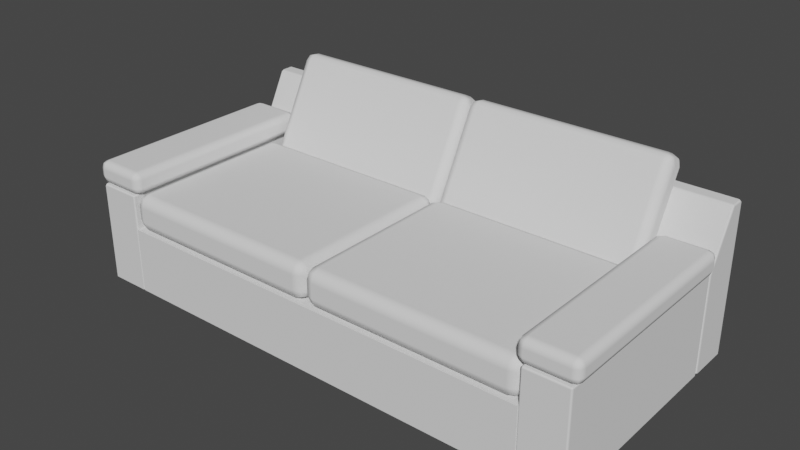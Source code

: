 # Source: Furniture_wide_final.blend  (saved by Blender 2.80.74; exported with 4.5.12 LTS)
import bpy
from mathutils import Matrix  # noqa: F401  (used for matrix-valued properties, if any)

bpy.ops.wm.read_factory_settings(use_empty=True)
scene = bpy.context.scene
scene.name = 'Scene'

# ---- collections
col_collection = bpy.data.collections.new('Collection'); scene.collection.children.link(col_collection)

# ---- world
world_world = bpy.data.worlds.new('World'); scene.world = world_world
world_world.use_nodes = True; world_world.node_tree.nodes.clear()
_N = world_world.node_tree.nodes; _L = world_world.node_tree.links
n0 = _N.new('ShaderNodeOutputWorld'); n0.name = 'World Output'; n0.location = (300, 300)
n1 = _N.new('ShaderNodeBackground'); n1.name = 'Background'; n1.location = (10, 300)
n1.inputs[0].default_value = (0.05088, 0.05088, 0.05088, 1.0)
_L.new(n1.outputs[0], n0.inputs[0])
n0.is_active_output = True
world_world.color = (0.05088, 0.05088, 0.05088)
world_world.use_sun_shadow = False
world_world.sun_shadow_jitter_overblur = 0.0

# ---- meshes
me_cube_004 = bpy.data.meshes.new('Cube.004')
me_cube_004.from_pydata([(-2.012, -0.9796, -0.3048), (-2.012, -0.9796, 0.3048), (-2.012, 0.9796, -0.3048), (-2.012, 0.9796, 0.3048), (2.012, -0.9796, -0.3048), (2.012, -0.9796, 0.3048), (2.012, 0.9796, -0.3048), (2.012, 0.9796, 0.3048), (-2.404, -0.9796, -0.3048), (-2.422, -0.962, -0.3048), (-2.404, -0.9796, 0.6168), (-2.404, -0.962, 0.6344), (-2.422, -0.962, 0.6168), (-2.422, 0.962, -0.3048), (-2.404, 0.9796, -0.3048), (-2.404, 0.962, 0.6344), (-2.404, 0.9796, 0.6168), (-2.422, 0.962, 0.6168), (-2.012, -0.962, -0.3048), (-2.03, -0.9796, -0.3048), (-2.03, -0.962, 0.6344), (-2.03, -0.9796, 0.6168), (-2.012, -0.962, 0.6168), (-2.03, 0.9796, -0.3048), (-2.012, 0.962, -0.3048), (-2.03, 0.962, 0.6344), (-2.012, 0.962, 0.6168), (-2.03, 0.9796, 0.6168), (2.422, -0.962, -0.3048), (2.404, -0.9796, -0.3048), (2.404, -0.9796, 0.6168), (2.422, -0.962, 0.6168), (2.404, -0.962, 0.6344), (2.404, 0.9796, -0.3048), (2.422, 0.962, -0.3048), (2.404, 0.962, 0.6344), (2.422, 0.962, 0.6168), (2.404, 0.9796, 0.6168), (2.03, -0.9796, -0.3048), (2.012, -0.962, -0.3048), (2.03, -0.962, 0.6344), (2.012, -0.962, 0.6168), (2.03, -0.9796, 0.6168), (2.012, 0.962, -0.3048), (2.03, 0.9796, -0.3048), (2.03, 0.962, 0.6344), (2.03, 0.9796, 0.6168), (2.012, 0.962, 0.6168), (-2.404, 0.9878, -0.3048), (-2.422, 1.007, -0.3048), (-2.404, 1.242, 1.082), (-2.404, 1.269, 1.098), (-2.422, 1.26, 1.08), (-2.422, 1.372, -0.3048), (-2.404, 1.39, -0.3048), (-2.422, 1.372, 1.08), (-2.404, 1.372, 1.098), (-2.404, 1.39, 1.08), (2.422, 1.007, -0.3048), (2.404, 0.9878, -0.3048), (2.422, 1.26, 1.08), (2.404, 1.269, 1.098), (2.404, 1.242, 1.082), (2.404, 1.39, -0.3048), (2.422, 1.372, -0.3048), (2.404, 1.39, 1.08), (2.404, 1.372, 1.098), (2.422, 1.372, 1.08), (-2.422, 1.007, 0.5987), (-2.404, 0.9878, 0.5987), (-2.422, 1.372, 0.5987), (-2.404, 1.39, 0.5987), (2.404, 1.39, 0.5987), (2.422, 1.372, 0.5987), (2.422, 1.007, 0.5987), (2.404, 0.9878, 0.5987), (-2.012, -0.8757, 0.4086), (-1.908, -0.8757, 0.3048), (-1.908, -0.9796, 0.4086), (-1.981, -0.8757, 0.3352), (-1.968, -0.9357, 0.3487), (-1.908, -0.9492, 0.3352), (-1.981, -0.9492, 0.4086), (-2.012, 0.5878, 0.4086), (-1.908, 0.6916, 0.4086), (-1.908, 0.5878, 0.3048), (-1.981, 0.6612, 0.4086), (-1.968, 0.6478, 0.3487), (-1.908, 0.6612, 0.3352), (-1.981, 0.5878, 0.3352), (-0.1058, 0.6916, 0.4086), (-0.001948, 0.5878, 0.4086), (-0.1058, 0.5878, 0.3048), (-0.03236, 0.6612, 0.4086), (-0.04583, 0.6478, 0.3487), (-0.03236, 0.5878, 0.3352), (-0.1058, 0.6612, 0.3352), (-0.1058, -0.9796, 0.4086), (-0.1058, -0.8757, 0.3048), (-0.001948, -0.8757, 0.4086), (-0.1058, -0.9492, 0.3352), (-0.04583, -0.9357, 0.3487), (-0.03236, -0.8757, 0.3352), (-0.03236, -0.9492, 0.4086), (-2.012, -0.8757, 0.5458), (-1.908, -0.9796, 0.5458), (-1.908, -0.8757, 0.6497), (-1.981, -0.9492, 0.5458), (-1.968, -0.9357, 0.6058), (-1.908, -0.9492, 0.6192), (-1.981, -0.8757, 0.6192), (-2.012, 0.5878, 0.5458), (-1.908, 0.5878, 0.6497), (-1.908, 0.6916, 0.5458), (-1.981, 0.5878, 0.6192), (-1.968, 0.6478, 0.6058), (-1.908, 0.6612, 0.6192), (-1.981, 0.6612, 0.5458), (-0.1058, -0.9796, 0.5458), (-0.001948, -0.8757, 0.5458), (-0.1058, -0.8757, 0.6497), (-0.03236, -0.9492, 0.5458), (-0.04583, -0.9357, 0.6058), (-0.03236, -0.8757, 0.6192), (-0.1058, -0.9492, 0.6192), (-0.1058, 0.6916, 0.5458), (-0.1058, 0.5878, 0.6497), (-0.001948, 0.5878, 0.5458), (-0.1058, 0.6612, 0.6192), (-0.04583, 0.6478, 0.6058), (-0.03236, 0.5878, 0.6192), (-0.03236, 0.6612, 0.5458), (2.012, -0.8757, 0.4086), (1.908, -0.9796, 0.4086), (1.908, -0.8757, 0.3048), (1.981, -0.9492, 0.4086), (1.968, -0.9357, 0.3487), (1.908, -0.9492, 0.3352), (1.981, -0.8757, 0.3352), (2.012, 0.5878, 0.4086), (1.908, 0.5878, 0.3048), (1.908, 0.6916, 0.4086), (1.981, 0.5878, 0.3352), (1.968, 0.6478, 0.3487), (1.908, 0.6612, 0.3352), (1.981, 0.6612, 0.4086), (0.1058, 0.6916, 0.4086), (0.1058, 0.5878, 0.3048), (0.001948, 0.5878, 0.4086), (0.1058, 0.6612, 0.3352), (0.04583, 0.6478, 0.3487), (0.03236, 0.5878, 0.3352), (0.03236, 0.6612, 0.4086), (0.1058, -0.9796, 0.4086), (0.001948, -0.8757, 0.4086), (0.1058, -0.8757, 0.3048), (0.03236, -0.9492, 0.4086), (0.04583, -0.9357, 0.3487), (0.03236, -0.8757, 0.3352), (0.1058, -0.9492, 0.3352), (2.012, -0.8757, 0.5458), (1.908, -0.8757, 0.6497), (1.908, -0.9796, 0.5458), (1.981, -0.8757, 0.6192), (1.968, -0.9357, 0.6058), (1.908, -0.9492, 0.6192), (1.981, -0.9492, 0.5458), (2.012, 0.5878, 0.5458), (1.908, 0.6916, 0.5458), (1.908, 0.5878, 0.6497), (1.981, 0.6612, 0.5458), (1.968, 0.6478, 0.6058), (1.908, 0.6612, 0.6192), (1.981, 0.5878, 0.6192), (0.1058, -0.9796, 0.5458), (0.1058, -0.8757, 0.6497), (0.001948, -0.8757, 0.5458), (0.1058, -0.9492, 0.6192), (0.04583, -0.9357, 0.6058), (0.03236, -0.8757, 0.6192), (0.03236, -0.9492, 0.5458), (0.1058, 0.6916, 0.5458), (0.001948, 0.5878, 0.5458), (0.1058, 0.5878, 0.6497), (0.03236, 0.6612, 0.5458), (0.04583, 0.6478, 0.6058), (0.03236, 0.5878, 0.6192), (0.1058, 0.6612, 0.6192), (-2.469, -0.9083, 0.7045), (-2.398, -0.9083, 0.6326), (-2.397, -0.9796, 0.704), (-2.448, -0.9083, 0.6539), (-2.439, -0.9494, 0.6631), (-2.398, -0.9587, 0.6535), (-2.448, -0.9587, 0.7043), (-2.469, 0.9071, 0.7045), (-2.397, 0.9784, 0.704), (-2.398, 0.9071, 0.6326), (-2.448, 0.9575, 0.7043), (-2.439, 0.9483, 0.6631), (-2.398, 0.9575, 0.6535), (-2.448, 0.9071, 0.6539), (-2.029, 0.9784, 0.7013), (-1.957, 0.9071, 0.7007), (-2.029, 0.9071, 0.6299), (-1.978, 0.9575, 0.7009), (-1.988, 0.9483, 0.6598), (-1.978, 0.9071, 0.6505), (-2.029, 0.9575, 0.6508), (-2.029, -0.9796, 0.7013), (-2.029, -0.9083, 0.6299), (-1.957, -0.9083, 0.7007), (-2.029, -0.9587, 0.6508), (-1.988, -0.9494, 0.6598), (-1.978, -0.9083, 0.6505), (-1.978, -0.9587, 0.7009), (-2.468, -0.9083, 0.7748), (-2.397, -0.9796, 0.7743), (-2.397, -0.9083, 0.8456), (-2.447, -0.9587, 0.7746), (-2.438, -0.9494, 0.8157), (-2.397, -0.9587, 0.8247), (-2.447, -0.9083, 0.8251), (-2.468, 0.9071, 0.7748), (-2.397, 0.9071, 0.8456), (-2.397, 0.9784, 0.7743), (-2.447, 0.9071, 0.8251), (-2.438, 0.9483, 0.8157), (-2.397, 0.9575, 0.8247), (-2.447, 0.9575, 0.7746), (-2.028, -0.9796, 0.7715), (-1.957, -0.9083, 0.771), (-2.028, -0.9083, 0.8429), (-1.978, -0.9587, 0.7712), (-1.987, -0.9494, 0.8124), (-1.977, -0.9083, 0.8216), (-2.028, -0.9587, 0.822), (-2.028, 0.9784, 0.7715), (-2.028, 0.9071, 0.8429), (-1.957, 0.9071, 0.771), (-2.028, 0.9575, 0.822), (-1.987, 0.9483, 0.8124), (-1.977, 0.9071, 0.8216), (-1.978, 0.9575, 0.7712), (2.469, -0.9083, 0.7045), (2.397, -0.9796, 0.704), (2.398, -0.9083, 0.6326), (2.448, -0.9587, 0.7043), (2.439, -0.9494, 0.6631), (2.398, -0.9587, 0.6535), (2.448, -0.9083, 0.6539), (2.469, 0.9071, 0.7045), (2.398, 0.9071, 0.6326), (2.397, 0.9784, 0.704), (2.448, 0.9071, 0.6539), (2.439, 0.9483, 0.6631), (2.398, 0.9575, 0.6535), (2.448, 0.9575, 0.7043), (2.029, 0.9784, 0.7013), (2.029, 0.9071, 0.6299), (1.957, 0.9071, 0.7007), (2.029, 0.9575, 0.6508), (1.988, 0.9483, 0.6598), (1.978, 0.9071, 0.6505), (1.978, 0.9575, 0.7009), (2.029, -0.9796, 0.7013), (1.957, -0.9083, 0.7007), (2.029, -0.9083, 0.6299), (1.978, -0.9587, 0.7009), (1.988, -0.9494, 0.6598), (1.978, -0.9083, 0.6505), (2.029, -0.9587, 0.6508), (2.468, -0.9083, 0.7748), (2.397, -0.9083, 0.8456), (2.397, -0.9796, 0.7743), (2.447, -0.9083, 0.8251), (2.438, -0.9494, 0.8157), (2.397, -0.9587, 0.8247), (2.447, -0.9587, 0.7746), (2.468, 0.9071, 0.7748), (2.397, 0.9784, 0.7743), (2.397, 0.9071, 0.8456), (2.447, 0.9575, 0.7746), (2.438, 0.9483, 0.8157), (2.397, 0.9575, 0.8247), (2.447, 0.9071, 0.8251), (2.028, -0.9796, 0.7715), (2.028, -0.9083, 0.8429), (1.957, -0.9083, 0.771), (2.028, -0.9587, 0.822), (1.987, -0.9494, 0.8124), (1.977, -0.9083, 0.8216), (1.978, -0.9587, 0.7712), (2.028, 0.9784, 0.7715), (1.957, 0.9071, 0.771), (2.028, 0.9071, 0.8429), (1.978, 0.9575, 0.7712), (1.987, 0.9483, 0.8124), (1.977, 0.9071, 0.8216), (2.028, 0.9575, 0.822), (-1.945, 0.8384, 0.5083), (-1.855, 0.9181, 0.4664), (-1.855, 0.7966, 0.4286), (-1.918, 0.8948, 0.4787), (-1.907, 0.8603, 0.4381), (-1.855, 0.8652, 0.4223), (-1.918, 0.8089, 0.4519), (-1.945, 1.242, 1.276), (-1.855, 1.283, 1.356), (-1.855, 1.321, 1.234), (-1.918, 1.271, 1.332), (-1.907, 1.312, 1.298), (-1.855, 1.327, 1.303), (-1.918, 1.298, 1.246), (-0.09367, 1.283, 1.356), (-0.003652, 1.242, 1.276), (-0.09367, 1.321, 1.234), (-0.03002, 1.271, 1.332), (-0.0417, 1.312, 1.298), (-0.03002, 1.298, 1.246), (-0.09367, 1.327, 1.303), (-0.09367, 0.7966, 0.4286), (-0.09367, 0.9181, 0.4664), (-0.003652, 0.8384, 0.5083), (-0.09367, 0.8652, 0.4223), (-0.0417, 0.8603, 0.4381), (-0.03002, 0.8948, 0.4787), (-0.03002, 0.8089, 0.4519), (-1.945, 0.7667, 0.5459), (-1.855, 0.7249, 0.4662), (-1.855, 0.687, 0.5878), (-1.918, 0.7371, 0.4896), (-1.907, 0.6966, 0.5241), (-1.855, 0.6808, 0.5192), (-1.918, 0.7104, 0.5755), (-1.945, 1.17, 1.314), (-1.855, 1.09, 1.356), (-1.855, 1.212, 1.393), (-1.918, 1.113, 1.343), (-1.907, 1.148, 1.384), (-1.855, 1.143, 1.4), (-1.918, 1.199, 1.37), (-0.09367, 0.7249, 0.4662), (-0.003652, 0.7667, 0.5459), (-0.09367, 0.687, 0.5878), (-0.03002, 0.7371, 0.4896), (-0.0417, 0.6966, 0.5241), (-0.03002, 0.7104, 0.5755), (-0.09367, 0.6808, 0.5192), (-0.09367, 1.212, 1.393), (-0.09367, 1.09, 1.356), (-0.003652, 1.17, 1.314), (-0.09367, 1.143, 1.4), (-0.0417, 1.148, 1.384), (-0.03002, 1.113, 1.343), (-0.03002, 1.199, 1.37), (1.945, 0.8384, 0.5083), (1.855, 0.7966, 0.4286), (1.855, 0.9181, 0.4664), (1.918, 0.8089, 0.4519), (1.907, 0.8603, 0.4381), (1.855, 0.8652, 0.4223), (1.918, 0.8948, 0.4787), (1.945, 1.242, 1.276), (1.855, 1.321, 1.234), (1.855, 1.283, 1.356), (1.918, 1.298, 1.246), (1.907, 1.312, 1.298), (1.855, 1.327, 1.303), (1.918, 1.271, 1.332), (0.09367, 1.283, 1.356), (0.09367, 1.321, 1.234), (0.003653, 1.242, 1.276), (0.09367, 1.327, 1.303), (0.0417, 1.312, 1.298), (0.03002, 1.298, 1.246), (0.03002, 1.271, 1.332), (0.09367, 0.7966, 0.4286), (0.003653, 0.8384, 0.5083), (0.09367, 0.9181, 0.4664), (0.03002, 0.8089, 0.4519), (0.0417, 0.8603, 0.4381), (0.03002, 0.8948, 0.4787), (0.09367, 0.8652, 0.4223), (1.945, 0.7667, 0.5459), (1.855, 0.687, 0.5878), (1.855, 0.7249, 0.4662), (1.918, 0.7104, 0.5755), (1.907, 0.6966, 0.5241), (1.855, 0.6808, 0.5192), (1.918, 0.7371, 0.4896), (1.945, 1.17, 1.314), (1.855, 1.212, 1.393), (1.855, 1.09, 1.356), (1.918, 1.199, 1.37), (1.907, 1.148, 1.384), (1.855, 1.143, 1.4), (1.918, 1.113, 1.343), (0.09367, 0.7249, 0.4662), (0.09367, 0.687, 0.5878), (0.003653, 0.7667, 0.5459), (0.09367, 0.6808, 0.5192), (0.0417, 0.6966, 0.5241), (0.03002, 0.7104, 0.5755), (0.03002, 0.7371, 0.4896), (0.09367, 1.212, 1.393), (0.003653, 1.17, 1.314), (0.09367, 1.09, 1.356), (0.03002, 1.199, 1.37), (0.0417, 1.148, 1.384), (0.03002, 1.113, 1.343), (0.09367, 1.143, 1.4)], [], [(0, 1, 3, 2), (2, 3, 7, 6), (6, 7, 5, 4), (4, 5, 1, 0), (2, 6, 4, 0), (7, 3, 1, 5), (19, 21, 10, 8), (24, 26, 22, 18), (33, 34, 28, 29, 38, 39, 43, 44), (25, 15, 11, 20), (9, 12, 17, 13), (14, 16, 27, 23), (38, 29, 30, 42), (43, 39, 41, 47), (45, 40, 32, 35), (28, 34, 36, 31), (33, 44, 46, 37), (10, 11, 12), (15, 16, 17), (20, 21, 22), (25, 26, 27), (30, 31, 32), (35, 36, 37), (40, 41, 42), (45, 46, 47), (8, 10, 12, 9), (11, 15, 17, 12), (16, 14, 13, 17), (15, 25, 27, 16), (26, 24, 23, 27), (25, 20, 22, 26), (21, 19, 18, 22), (20, 11, 10, 21), (28, 31, 30, 29), (31, 36, 35, 32), (36, 34, 33, 37), (37, 46, 45, 35), (46, 44, 43, 47), (47, 41, 40, 45), (41, 39, 38, 42), (42, 30, 32, 40), (13, 14, 23, 24, 18, 19, 8, 9), (66, 56, 51, 61), (64, 73, 74, 58), (68, 52, 55, 70), (59, 75, 69, 48), (54, 71, 72, 63), (75, 62, 50, 69), (73, 67, 60, 74), (71, 57, 65, 72), (53, 54, 63, 64, 58, 59, 48, 49), (50, 51, 52), (55, 56, 57), (60, 61, 62), (65, 66, 67), (69, 50, 52, 68), (51, 56, 55, 52), (71, 54, 53, 70), (56, 66, 65, 57), (73, 64, 63, 72), (66, 61, 60, 67), (75, 59, 58, 74), (61, 51, 50, 62), (48, 69, 68, 49), (57, 71, 70, 55), (67, 73, 72, 65), (62, 75, 74, 60), (49, 68, 70, 53), (78, 97, 118, 105), (139, 167, 160, 132), (99, 91, 127, 119), (92, 98, 77, 85), (126, 112, 106, 120), (90, 84, 113, 125), (133, 162, 174, 153), (154, 176, 182, 148), (147, 140, 134, 155), (183, 175, 161, 169), (146, 181, 168, 141), (76, 79, 80, 82), (77, 81, 80, 79), (78, 82, 80, 81), (83, 86, 87, 89), (84, 88, 87, 86), (85, 89, 87, 88), (90, 93, 94, 96), (91, 95, 94, 93), (92, 96, 94, 95), (97, 100, 101, 103), (98, 102, 101, 100), (99, 103, 101, 102), (104, 107, 108, 110), (105, 109, 108, 107), (106, 110, 108, 109), (111, 114, 115, 117), (112, 116, 115, 114), (113, 117, 115, 116), (118, 121, 122, 124), (119, 123, 122, 121), (120, 124, 122, 123), (125, 128, 129, 131), (126, 130, 129, 128), (127, 131, 129, 130), (132, 135, 136, 138), (133, 137, 136, 135), (134, 138, 136, 137), (139, 142, 143, 145), (140, 144, 143, 142), (141, 145, 143, 144), (146, 149, 150, 152), (147, 151, 150, 149), (148, 152, 150, 151), (153, 156, 157, 159), (154, 158, 157, 156), (155, 159, 157, 158), (160, 163, 164, 166), (161, 165, 164, 163), (162, 166, 164, 165), (167, 170, 171, 173), (168, 172, 171, 170), (169, 173, 171, 172), (174, 177, 178, 180), (175, 179, 178, 177), (176, 180, 178, 179), (181, 184, 185, 187), (182, 186, 185, 184), (183, 187, 185, 186), (76, 83, 89, 79), (79, 89, 85, 77), (97, 78, 81, 100), (100, 81, 77, 98), (84, 90, 96, 88), (88, 96, 92, 85), (91, 99, 102, 95), (95, 102, 98, 92), (106, 112, 114, 110), (110, 114, 111, 104), (120, 106, 109, 124), (124, 109, 105, 118), (112, 126, 128, 116), (116, 128, 125, 113), (126, 120, 123, 130), (130, 123, 119, 127), (83, 111, 117, 86), (86, 117, 113, 84), (127, 91, 93, 131), (131, 93, 90, 125), (78, 105, 107, 82), (82, 107, 104, 76), (118, 97, 103, 121), (121, 103, 99, 119), (134, 140, 142, 138), (138, 142, 139, 132), (155, 134, 137, 159), (159, 137, 133, 153), (140, 147, 149, 144), (144, 149, 146, 141), (147, 155, 158, 151), (151, 158, 154, 148), (160, 167, 173, 163), (163, 173, 169, 161), (174, 162, 165, 177), (177, 165, 161, 175), (168, 181, 187, 172), (172, 187, 183, 169), (182, 176, 179, 186), (186, 179, 175, 183), (141, 168, 170, 145), (145, 170, 167, 139), (181, 146, 152, 184), (184, 152, 148, 182), (132, 160, 166, 135), (135, 166, 162, 133), (176, 154, 156, 180), (180, 156, 153, 174), (83, 76, 104, 111), (190, 209, 230, 217), (251, 279, 272, 244), (211, 203, 239, 231), (204, 210, 189, 197), (238, 224, 218, 232), (202, 196, 225, 237), (245, 274, 286, 265), (266, 288, 294, 260), (259, 252, 246, 267), (295, 287, 273, 281), (258, 293, 280, 253), (188, 191, 192, 194), (189, 193, 192, 191), (190, 194, 192, 193), (195, 198, 199, 201), (196, 200, 199, 198), (197, 201, 199, 200), (202, 205, 206, 208), (203, 207, 206, 205), (204, 208, 206, 207), (209, 212, 213, 215), (210, 214, 213, 212), (211, 215, 213, 214), (216, 219, 220, 222), (217, 221, 220, 219), (218, 222, 220, 221), (223, 226, 227, 229), (224, 228, 227, 226), (225, 229, 227, 228), (230, 233, 234, 236), (231, 235, 234, 233), (232, 236, 234, 235), (237, 240, 241, 243), (238, 242, 241, 240), (239, 243, 241, 242), (244, 247, 248, 250), (245, 249, 248, 247), (246, 250, 248, 249), (251, 254, 255, 257), (252, 256, 255, 254), (253, 257, 255, 256), (258, 261, 262, 264), (259, 263, 262, 261), (260, 264, 262, 263), (265, 268, 269, 271), (266, 270, 269, 268), (267, 271, 269, 270), (272, 275, 276, 278), (273, 277, 276, 275), (274, 278, 276, 277), (279, 282, 283, 285), (280, 284, 283, 282), (281, 285, 283, 284), (286, 289, 290, 292), (287, 291, 290, 289), (288, 292, 290, 291), (293, 296, 297, 299), (294, 298, 297, 296), (295, 299, 297, 298), (188, 195, 201, 191), (191, 201, 197, 189), (209, 190, 193, 212), (212, 193, 189, 210), (196, 202, 208, 200), (200, 208, 204, 197), (203, 211, 214, 207), (207, 214, 210, 204), (218, 224, 226, 222), (222, 226, 223, 216), (232, 218, 221, 236), (236, 221, 217, 230), (224, 238, 240, 228), (228, 240, 237, 225), (238, 232, 235, 242), (242, 235, 231, 239), (195, 223, 229, 198), (198, 229, 225, 196), (239, 203, 205, 243), (243, 205, 202, 237), (190, 217, 219, 194), (194, 219, 216, 188), (230, 209, 215, 233), (233, 215, 211, 231), (246, 252, 254, 250), (250, 254, 251, 244), (267, 246, 249, 271), (271, 249, 245, 265), (252, 259, 261, 256), (256, 261, 258, 253), (259, 267, 270, 263), (263, 270, 266, 260), (272, 279, 285, 275), (275, 285, 281, 273), (286, 274, 277, 289), (289, 277, 273, 287), (280, 293, 299, 284), (284, 299, 295, 281), (294, 288, 291, 298), (298, 291, 287, 295), (253, 280, 282, 257), (257, 282, 279, 251), (293, 258, 264, 296), (296, 264, 260, 294), (244, 272, 278, 247), (247, 278, 274, 245), (288, 266, 268, 292), (292, 268, 265, 286), (195, 188, 216, 223), (302, 321, 342, 329), (363, 391, 384, 356), (323, 315, 351, 343), (316, 322, 301, 309), (350, 336, 330, 344), (314, 308, 337, 349), (357, 386, 398, 377), (378, 400, 406, 372), (371, 364, 358, 379), (407, 399, 385, 393), (370, 405, 392, 365), (300, 303, 304, 306), (301, 305, 304, 303), (302, 306, 304, 305), (307, 310, 311, 313), (308, 312, 311, 310), (309, 313, 311, 312), (314, 317, 318, 320), (315, 319, 318, 317), (316, 320, 318, 319), (321, 324, 325, 327), (322, 326, 325, 324), (323, 327, 325, 326), (328, 331, 332, 334), (329, 333, 332, 331), (330, 334, 332, 333), (335, 338, 339, 341), (336, 340, 339, 338), (337, 341, 339, 340), (342, 345, 346, 348), (343, 347, 346, 345), (344, 348, 346, 347), (349, 352, 353, 355), (350, 354, 353, 352), (351, 355, 353, 354), (356, 359, 360, 362), (357, 361, 360, 359), (358, 362, 360, 361), (363, 366, 367, 369), (364, 368, 367, 366), (365, 369, 367, 368), (370, 373, 374, 376), (371, 375, 374, 373), (372, 376, 374, 375), (377, 380, 381, 383), (378, 382, 381, 380), (379, 383, 381, 382), (384, 387, 388, 390), (385, 389, 388, 387), (386, 390, 388, 389), (391, 394, 395, 397), (392, 396, 395, 394), (393, 397, 395, 396), (398, 401, 402, 404), (399, 403, 402, 401), (400, 404, 402, 403), (405, 408, 409, 411), (406, 410, 409, 408), (407, 411, 409, 410), (300, 307, 313, 303), (303, 313, 309, 301), (321, 302, 305, 324), (324, 305, 301, 322), (308, 314, 320, 312), (312, 320, 316, 309), (315, 323, 326, 319), (319, 326, 322, 316), (330, 336, 338, 334), (334, 338, 335, 328), (344, 330, 333, 348), (348, 333, 329, 342), (336, 350, 352, 340), (340, 352, 349, 337), (350, 344, 347, 354), (354, 347, 343, 351), (307, 335, 341, 310), (310, 341, 337, 308), (351, 315, 317, 355), (355, 317, 314, 349), (302, 329, 331, 306), (306, 331, 328, 300), (342, 321, 327, 345), (345, 327, 323, 343), (358, 364, 366, 362), (362, 366, 363, 356), (379, 358, 361, 383), (383, 361, 357, 377), (364, 371, 373, 368), (368, 373, 370, 365), (371, 379, 382, 375), (375, 382, 378, 372), (384, 391, 397, 387), (387, 397, 393, 385), (398, 386, 389, 401), (401, 389, 385, 399), (392, 405, 411, 396), (396, 411, 407, 393), (406, 400, 403, 410), (410, 403, 399, 407), (365, 392, 394, 369), (369, 394, 391, 363), (405, 370, 376, 408), (408, 376, 372, 406), (356, 384, 390, 359), (359, 390, 386, 357), (400, 378, 380, 404), (404, 380, 377, 398), (307, 300, 328, 335)])
_uv = me_cube_004.uv_layers.new(name='UVMap')
_uv.uv.foreach_set('vector', [0.375, 0.0, 0.625, 0.0, 0.625, 0.25, 0.375, 0.25, 0.375, 0.25, 0.625, 0.25, 0.625, 0.5, 0.375, 0.5, 0.375, 0.5, 0.625, 0.5, 0.625, 0.75, 0.375, 0.75, 0.375, 0.75, 0.625, 0.75, 0.625, 1.0, 0.375, 1.0, 0.125, 0.5, 0.375, 0.5, 0.375, 0.75, 0.125, 0.75, 0.625, 0.5, 0.875, 0.5, 0.875, 0.75, 0.625, 0.75, 0.375, 0.7608, 0.6203, 0.7608, 0.6203, 0.9892, 0.375, 0.9892, 0.375, 0.5022, 0.6203, 0.5022, 0.6203, 0.7478, 0.375, 0.7478, 0.8642, 0.5, 0.875, 0.5022, 0.875, 0.7478, 0.8642, 0.75, 0.6358, 0.75, 0.625, 0.7478, 0.625, 0.5022, 0.6358, 0.5, 0.6358, 0.5022, 0.8642, 0.5022, 0.8642, 0.7478, 0.6358, 0.7478, 0.375, 0.002249, 0.6203, 0.002249, 0.6203, 0.2478, 0.375, 0.2478, 0.375, 0.2608, 0.6203, 0.2608, 0.6203, 0.4892, 0.375, 0.4892, 0.625, 0.7608, 0.625, 0.9892, 0.3797, 0.9892, 0.3797, 0.7608, 0.625, 0.5022, 0.625, 0.7478, 0.3797, 0.7478, 0.3797, 0.5022, 0.3642, 0.5022, 0.3642, 0.7478, 0.1358, 0.7478, 0.1358, 0.5022, 0.625, 0.002249, 0.625, 0.2478, 0.3797, 0.2478, 0.3797, 0.002249, 0.625, 0.2608, 0.625, 0.4892, 0.3797, 0.4892, 0.3797, 0.2608, 0.6203, 0.9892, 0.625, 0.9892, 0.6203, 1.0, 0.8642, 0.5022, 0.8642, 0.5, 0.875, 0.5022, 0.6358, 0.7478, 0.6358, 0.75, 0.625, 0.7478, 0.6358, 0.5022, 0.625, 0.5022, 0.6358, 0.5, 0.3797, 0.9892, 0.3797, 1.0, 0.375, 0.9892, 0.1358, 0.5022, 0.125, 0.5022, 0.1358, 0.5, 0.3642, 0.7478, 0.375, 0.7478, 0.3642, 0.75, 0.3642, 0.5022, 0.3642, 0.5, 0.375, 0.5022, 0.375, 0.9892, 0.6203, 0.9892, 0.6203, 1.0, 0.375, 1.0, 0.8642, 0.7478, 0.8642, 0.5022, 0.875, 0.5022, 0.875, 0.7478, 0.6203, 0.2608, 0.375, 0.2608, 0.375, 0.2478, 0.6203, 0.2478, 0.8642, 0.5022, 0.6358, 0.5022, 0.6358, 0.5, 0.8642, 0.5, 0.6203, 0.5022, 0.375, 0.5022, 0.375, 0.4892, 0.6203, 0.4892, 0.6358, 0.5022, 0.6358, 0.7478, 0.6203, 0.7478, 0.6203, 0.5022, 0.6203, 0.7608, 0.375, 0.7608, 0.375, 0.7478, 0.6203, 0.7478, 0.6358, 0.7478, 0.8642, 0.7478, 0.8642, 0.75, 0.6358, 0.75, 0.625, 0.002249, 0.3797, 0.002249, 0.3797, 0.0, 0.625, 0.0, 0.3797, 0.002249, 0.3797, 0.2478, 0.375, 0.2478, 0.375, 0.002249, 0.3797, 0.2478, 0.625, 0.2478, 0.625, 0.2608, 0.3797, 0.2608, 0.3797, 0.2608, 0.3797, 0.4892, 0.375, 0.4892, 0.375, 0.2608, 0.3797, 0.4892, 0.625, 0.4892, 0.625, 0.5022, 0.3797, 0.5022, 0.3797, 0.5022, 0.3797, 0.7478, 0.3642, 0.7478, 0.3642, 0.5022, 0.3797, 0.7478, 0.625, 0.7478, 0.625, 0.7608, 0.3797, 0.7608, 0.3797, 0.7608, 0.3797, 0.9892, 0.375, 0.9892, 0.375, 0.7608, 0.125, 0.5022, 0.1358, 0.5, 0.3642, 0.5, 0.375, 0.5022, 0.375, 0.7478, 0.3642, 0.75, 0.1358, 0.75, 0.125, 0.7478, 0.6259, 0.5321, 0.8741, 0.5321, 0.8741, 0.7179, 0.6259, 0.7179, 0.375, 0.5111, 0.536, 0.5111, 0.536, 0.7383, 0.375, 0.7383, 0.536, 0.01173, 0.6218, 0.02742, 0.6218, 0.2216, 0.536, 0.2389, 0.375, 0.7509, 0.536, 0.7509, 0.536, 0.9991, 0.375, 0.9991, 0.375, 0.2509, 0.536, 0.2509, 0.536, 0.4991, 0.375, 0.4991, 0.536, 0.7509, 0.6222, 0.7509, 0.6222, 0.9991, 0.536, 0.9991, 0.536, 0.5111, 0.6218, 0.5284, 0.6218, 0.7226, 0.536, 0.7383, 0.536, 0.2509, 0.6218, 0.2509, 0.6218, 0.4991, 0.536, 0.4991, 0.125, 0.5111, 0.1259, 0.5, 0.3741, 0.5, 0.375, 0.5111, 0.375, 0.7383, 0.3741, 0.75, 0.1259, 0.75, 0.125, 0.7383, 0.6222, 0.9991, 0.625, 0.9991, 0.6232, 1.0, 0.6218, 0.2216, 0.625, 0.2179, 0.6218, 0.25, 0.6218, 0.7226, 0.625, 0.7179, 0.6222, 0.75, 0.6218, 0.4991, 0.625, 0.4991, 0.6218, 0.5, 0.536, 0.9991, 0.6222, 0.9991, 0.6232, 1.0, 0.5374, 1.0, 0.8741, 0.7179, 0.8741, 0.5321, 0.875, 0.5321, 0.875, 0.7329, 0.536, 0.2509, 0.375, 0.2509, 0.375, 0.2389, 0.536, 0.2389, 0.8741, 0.5321, 0.6259, 0.5321, 0.6259, 0.5, 0.8741, 0.5, 0.536, 0.5111, 0.375, 0.5111, 0.375, 0.4991, 0.536, 0.4991, 0.6259, 0.5321, 0.6259, 0.7179, 0.6218, 0.7226, 0.6218, 0.5284, 0.536, 0.7509, 0.375, 0.7509, 0.375, 0.7383, 0.536, 0.7383, 0.6259, 0.7179, 0.8741, 0.7179, 0.8741, 0.75, 0.6259, 0.75, 0.375, 0.9991, 0.536, 0.9991, 0.536, 1.0, 0.375, 1.0, 0.6218, 0.2509, 0.536, 0.2509, 0.536, 0.2389, 0.6218, 0.2216, 0.6218, 0.5284, 0.536, 0.5111, 0.536, 0.4991, 0.6218, 0.4991, 0.6222, 0.7509, 0.536, 0.7509, 0.536, 0.7383, 0.6218, 0.7226, 0.375, 0.0117, 0.536, 0.01173, 0.536, 0.2389, 0.375, 0.2389, 0.8685, 0.75, 0.7565, 0.75, 0.7565, 0.75, 0.8685, 0.75, 0.125, 0.5155, 0.125, 0.5155, 0.125, 0.7345, 0.125, 0.7345, 0.75, 0.7345, 0.75, 0.5155, 0.75, 0.5155, 0.75, 0.7345, 0.7565, 0.5155, 0.7565, 0.7345, 0.8685, 0.7345, 0.8685, 0.5155, 0.7565, 0.5155, 0.8685, 0.5155, 0.8685, 0.7345, 0.7565, 0.7345, 0.7565, 0.5, 0.8685, 0.5, 0.8685, 0.5, 0.7565, 0.5, 0.1315, 0.75, 0.1315, 0.75, 0.2435, 0.75, 0.2435, 0.75, 0.25, 0.7345, 0.25, 0.7345, 0.25, 0.5155, 0.25, 0.5155, 0.2435, 0.5155, 0.1315, 0.5155, 0.1315, 0.7345, 0.2435, 0.7345, 0.2435, 0.5155, 0.2435, 0.7345, 0.1315, 0.7345, 0.1315, 0.5155, 0.2435, 0.5, 0.2435, 0.5, 0.1315, 0.5, 0.1315, 0.5, 0.875, 0.7345, 0.875, 0.7345, 0.8741, 0.7478, 0.875, 0.75, 0.8685, 0.7345, 0.8685, 0.75, 0.8741, 0.7478, 0.875, 0.7345, 0.8685, 0.75, 0.875, 0.75, 0.8741, 0.7478, 0.8685, 0.75, 0.875, 0.5155, 0.875, 0.5, 0.8741, 0.5022, 0.875, 0.5155, 0.8685, 0.5, 0.8685, 0.5, 0.8741, 0.5022, 0.875, 0.5, 0.8685, 0.5155, 0.875, 0.5155, 0.8741, 0.5022, 0.8685, 0.5, 0.7565, 0.5, 0.75, 0.5, 0.7509, 0.5022, 0.7565, 0.5, 0.75, 0.5155, 0.75, 0.5155, 0.7509, 0.5022, 0.75, 0.5, 0.7565, 0.5155, 0.7565, 0.5, 0.7509, 0.5022, 0.75, 0.5155, 0.7565, 0.75, 0.7565, 0.75, 0.7509, 0.7478, 0.75, 0.75, 0.7565, 0.7345, 0.75, 0.7345, 0.7509, 0.7478, 0.7565, 0.75, 0.75, 0.7345, 0.75, 0.75, 0.7509, 0.7478, 0.75, 0.7345, 0.875, 0.7345, 0.875, 0.75, 0.8741, 0.7478, 0.875, 0.7345, 0.8685, 0.75, 0.8685, 0.75, 0.8741, 0.7478, 0.875, 0.75, 0.8685, 0.7345, 0.875, 0.7345, 0.8741, 0.7478, 0.8685, 0.75, 0.875, 0.5155, 0.875, 0.5155, 0.8741, 0.5022, 0.875, 0.5, 0.8685, 0.5155, 0.8685, 0.5, 0.8741, 0.5022, 0.875, 0.5155, 0.8685, 0.5, 0.875, 0.5, 0.8741, 0.5022, 0.8685, 0.5, 0.7565, 0.75, 0.75, 0.75, 0.7509, 0.7478, 0.7565, 0.75, 0.75, 0.7345, 0.75, 0.7345, 0.7509, 0.7478, 0.75, 0.75, 0.7565, 0.7345, 0.7565, 0.75, 0.7509, 0.7478, 0.75, 0.7345, 0.7565, 0.5, 0.7565, 0.5, 0.7509, 0.5022, 0.75, 0.5, 0.7565, 0.5155, 0.75, 0.5155, 0.7509, 0.5022, 0.7565, 0.5, 0.75, 0.5155, 0.75, 0.5, 0.7509, 0.5022, 0.75, 0.5155, 0.125, 0.7345, 0.125, 0.75, 0.1259, 0.7478, 0.125, 0.7345, 0.1315, 0.75, 0.1315, 0.75, 0.1259, 0.7478, 0.125, 0.75, 0.1315, 0.7345, 0.125, 0.7345, 0.1259, 0.7478, 0.1315, 0.75, 0.125, 0.5155, 0.125, 0.5155, 0.1259, 0.5022, 0.125, 0.5, 0.1315, 0.5155, 0.1315, 0.5, 0.1259, 0.5022, 0.125, 0.5155, 0.1315, 0.5, 0.125, 0.5, 0.1259, 0.5022, 0.1315, 0.5, 0.2435, 0.5, 0.2435, 0.5, 0.2491, 0.5022, 0.25, 0.5, 0.2435, 0.5155, 0.25, 0.5155, 0.2491, 0.5022, 0.2435, 0.5, 0.25, 0.5155, 0.25, 0.5, 0.2491, 0.5022, 0.25, 0.5155, 0.2435, 0.75, 0.25, 0.75, 0.2491, 0.7478, 0.2435, 0.75, 0.25, 0.7345, 0.25, 0.7345, 0.2491, 0.7478, 0.25, 0.75, 0.2435, 0.7345, 0.2435, 0.75, 0.2491, 0.7478, 0.25, 0.7345, 0.125, 0.7345, 0.125, 0.7345, 0.1259, 0.7478, 0.125, 0.75, 0.1315, 0.7345, 0.1315, 0.75, 0.1259, 0.7478, 0.125, 0.7345, 0.1315, 0.75, 0.125, 0.75, 0.1259, 0.7478, 0.1315, 0.75, 0.125, 0.5155, 0.125, 0.5, 0.1259, 0.5022, 0.125, 0.5155, 0.1315, 0.5, 0.1315, 0.5, 0.1259, 0.5022, 0.125, 0.5, 0.1315, 0.5155, 0.125, 0.5155, 0.1259, 0.5022, 0.1315, 0.5, 0.2435, 0.75, 0.2435, 0.75, 0.2491, 0.7478, 0.25, 0.75, 0.2435, 0.7345, 0.25, 0.7345, 0.2491, 0.7478, 0.2435, 0.75, 0.25, 0.7345, 0.25, 0.75, 0.2491, 0.7478, 0.25, 0.7345, 0.2435, 0.5, 0.25, 0.5, 0.2491, 0.5022, 0.2435, 0.5, 0.25, 0.5155, 0.25, 0.5155, 0.2491, 0.5022, 0.25, 0.5, 0.2435, 0.5155, 0.2435, 0.5, 0.2491, 0.5022, 0.25, 0.5155, 0.875, 0.7345, 0.875, 0.5155, 0.875, 0.5155, 0.875, 0.7345, 0.875, 0.7345, 0.875, 0.5155, 0.8685, 0.5155, 0.8685, 0.7345, 0.7565, 0.75, 0.8685, 0.75, 0.8685, 0.75, 0.7565, 0.75, 0.7565, 0.75, 0.8685, 0.75, 0.8685, 0.7345, 0.7565, 0.7345, 0.8685, 0.5, 0.7565, 0.5, 0.7565, 0.5, 0.8685, 0.5, 0.8685, 0.5, 0.7565, 0.5, 0.7565, 0.5155, 0.8685, 0.5155, 0.75, 0.5155, 0.75, 0.7345, 0.75, 0.7345, 0.75, 0.5155, 0.75, 0.5155, 0.75, 0.7345, 0.7565, 0.7345, 0.7565, 0.5155, 0.8685, 0.7345, 0.8685, 0.5155, 0.875, 0.5155, 0.875, 0.7345, 0.875, 0.7345, 0.875, 0.5155, 0.875, 0.5155, 0.875, 0.7345, 0.7565, 0.7345, 0.8685, 0.7345, 0.8685, 0.75, 0.7565, 0.75, 0.7565, 0.75, 0.8685, 0.75, 0.8685, 0.75, 0.7565, 0.75, 0.8685, 0.5155, 0.7565, 0.5155, 0.7565, 0.5, 0.8685, 0.5, 0.8685, 0.5, 0.7565, 0.5, 0.7565, 0.5, 0.8685, 0.5, 0.7565, 0.5155, 0.7565, 0.7345, 0.75, 0.7345, 0.75, 0.5155, 0.75, 0.5155, 0.75, 0.7345, 0.75, 0.7345, 0.75, 0.5155, 0.875, 0.5155, 0.875, 0.5155, 0.875, 0.5, 0.875, 0.5, 0.875, 0.5, 0.875, 0.5, 0.8685, 0.5, 0.8685, 0.5, 0.75, 0.5155, 0.75, 0.5155, 0.75, 0.5, 0.75, 0.5, 0.75, 0.5, 0.75, 0.5, 0.7565, 0.5, 0.7565, 0.5, 0.8685, 0.75, 0.8685, 0.75, 0.875, 0.75, 0.875, 0.75, 0.875, 0.75, 0.875, 0.75, 0.875, 0.7345, 0.875, 0.7345, 0.7565, 0.75, 0.7565, 0.75, 0.75, 0.75, 0.75, 0.75, 0.75, 0.75, 0.75, 0.75, 0.75, 0.7345, 0.75, 0.7345, 0.1315, 0.7345, 0.1315, 0.5155, 0.125, 0.5155, 0.125, 0.7345, 0.125, 0.7345, 0.125, 0.5155, 0.125, 0.5155, 0.125, 0.7345, 0.2435, 0.7345, 0.1315, 0.7345, 0.1315, 0.75, 0.2435, 0.75, 0.2435, 0.75, 0.1315, 0.75, 0.1315, 0.75, 0.2435, 0.75, 0.1315, 0.5155, 0.2435, 0.5155, 0.2435, 0.5, 0.1315, 0.5, 0.1315, 0.5, 0.2435, 0.5, 0.2435, 0.5, 0.1315, 0.5, 0.2435, 0.5155, 0.2435, 0.7345, 0.25, 0.7345, 0.25, 0.5155, 0.25, 0.5155, 0.25, 0.7345, 0.25, 0.7345, 0.25, 0.5155, 0.125, 0.7345, 0.125, 0.5155, 0.125, 0.5155, 0.125, 0.7345, 0.125, 0.7345, 0.125, 0.5155, 0.1315, 0.5155, 0.1315, 0.7345, 0.2435, 0.75, 0.1315, 0.75, 0.1315, 0.75, 0.2435, 0.75, 0.2435, 0.75, 0.1315, 0.75, 0.1315, 0.7345, 0.2435, 0.7345, 0.1315, 0.5, 0.2435, 0.5, 0.2435, 0.5, 0.1315, 0.5, 0.1315, 0.5, 0.2435, 0.5, 0.2435, 0.5155, 0.1315, 0.5155, 0.25, 0.5155, 0.25, 0.7345, 0.25, 0.7345, 0.25, 0.5155, 0.25, 0.5155, 0.25, 0.7345, 0.2435, 0.7345, 0.2435, 0.5155, 0.1315, 0.5, 0.1315, 0.5, 0.125, 0.5, 0.125, 0.5, 0.125, 0.5, 0.125, 0.5, 0.125, 0.5155, 0.125, 0.5155, 0.2435, 0.5, 0.2435, 0.5, 0.25, 0.5, 0.25, 0.5, 0.25, 0.5, 0.25, 0.5, 0.25, 0.5155, 0.25, 0.5155, 0.125, 0.7345, 0.125, 0.7345, 0.125, 0.75, 0.125, 0.75, 0.125, 0.75, 0.125, 0.75, 0.1315, 0.75, 0.1315, 0.75, 0.25, 0.7345, 0.25, 0.7345, 0.25, 0.75, 0.25, 0.75, 0.25, 0.75, 0.25, 0.75, 0.2435, 0.75, 0.2435, 0.75, 0.875, 0.5155, 0.875, 0.7345, 0.875, 0.7345, 0.875, 0.5155, 0.8576, 0.75, 0.7674, 0.75, 0.7674, 0.75, 0.8576, 0.75, 0.125, 0.5091, 0.125, 0.5091, 0.125, 0.7409, 0.125, 0.7409, 0.75, 0.7409, 0.75, 0.5091, 0.75, 0.5091, 0.75, 0.7409, 0.7674, 0.5091, 0.7674, 0.7409, 0.8576, 0.7409, 0.8576, 0.5091, 0.7674, 0.5091, 0.8576, 0.5091, 0.8576, 0.7409, 0.7674, 0.7409, 0.7674, 0.5, 0.8576, 0.5, 0.8576, 0.5, 0.7674, 0.5, 0.1424, 0.75, 0.1424, 0.75, 0.2326, 0.75, 0.2326, 0.75, 0.25, 0.7409, 0.25, 0.7409, 0.25, 0.5091, 0.25, 0.5091, 0.2326, 0.5091, 0.1424, 0.5091, 0.1424, 0.7409, 0.2326, 0.7409, 0.2326, 0.5091, 0.2326, 0.7409, 0.1424, 0.7409, 0.1424, 0.5091, 0.2326, 0.5, 0.2326, 0.5, 0.1424, 0.5, 0.1424, 0.5, 0.875, 0.7409, 0.875, 0.7409, 0.8725, 0.7487, 0.875, 0.75, 0.8576, 0.7409, 0.8576, 0.75, 0.8725, 0.7487, 0.875, 0.7409, 0.8576, 0.75, 0.875, 0.75, 0.8725, 0.7487, 0.8576, 0.75, 0.875, 0.5091, 0.875, 0.5, 0.8725, 0.5013, 0.875, 0.5091, 0.8576, 0.5, 0.8576, 0.5, 0.8725, 0.5013, 0.875, 0.5, 0.8576, 0.5091, 0.875, 0.5091, 0.8725, 0.5013, 0.8576, 0.5, 0.7674, 0.5, 0.75, 0.5, 0.7525, 0.5013, 0.7674, 0.5, 0.75, 0.5091, 0.75, 0.5091, 0.7525, 0.5013, 0.75, 0.5, 0.7674, 0.5091, 0.7674, 0.5, 0.7525, 0.5013, 0.75, 0.5091, 0.7674, 0.75, 0.7674, 0.75, 0.7525, 0.7487, 0.75, 0.75, 0.7674, 0.7409, 0.75, 0.7409, 0.7525, 0.7487, 0.7674, 0.75, 0.75, 0.7409, 0.75, 0.75, 0.7525, 0.7487, 0.75, 0.7409, 0.875, 0.7409, 0.875, 0.75, 0.8725, 0.7487, 0.875, 0.7409, 0.8576, 0.75, 0.8576, 0.75, 0.8725, 0.7487, 0.875, 0.75, 0.8576, 0.7409, 0.875, 0.7409, 0.8725, 0.7487, 0.8576, 0.75, 0.875, 0.5091, 0.875, 0.5091, 0.8725, 0.5013, 0.875, 0.5, 0.8576, 0.5091, 0.8576, 0.5, 0.8725, 0.5013, 0.875, 0.5091, 0.8576, 0.5, 0.875, 0.5, 0.8725, 0.5013, 0.8576, 0.5, 0.7674, 0.75, 0.75, 0.75, 0.7525, 0.7487, 0.7674, 0.75, 0.75, 0.7409, 0.75, 0.7409, 0.7525, 0.7487, 0.75, 0.75, 0.7674, 0.7409, 0.7674, 0.75, 0.7525, 0.7487, 0.75, 0.7409, 0.7674, 0.5, 0.7674, 0.5, 0.7525, 0.5013, 0.75, 0.5, 0.7674, 0.5091, 0.75, 0.5091, 0.7525, 0.5013, 0.7674, 0.5, 0.75, 0.5091, 0.75, 0.5, 0.7525, 0.5013, 0.75, 0.5091, 0.125, 0.7409, 0.125, 0.75, 0.1275, 0.7487, 0.125, 0.7409, 0.1424, 0.75, 0.1424, 0.75, 0.1275, 0.7487, 0.125, 0.75, 0.1424, 0.7409, 0.125, 0.7409, 0.1275, 0.7487, 0.1424, 0.75, 0.125, 0.5091, 0.125, 0.5091, 0.1275, 0.5013, 0.125, 0.5, 0.1424, 0.5091, 0.1424, 0.5, 0.1275, 0.5013, 0.125, 0.5091, 0.1424, 0.5, 0.125, 0.5, 0.1275, 0.5013, 0.1424, 0.5, 0.2326, 0.5, 0.2326, 0.5, 0.2475, 0.5013, 0.25, 0.5, 0.2326, 0.5091, 0.25, 0.5091, 0.2475, 0.5013, 0.2326, 0.5, 0.25, 0.5091, 0.25, 0.5, 0.2475, 0.5013, 0.25, 0.5091, 0.2326, 0.75, 0.25, 0.75, 0.2475, 0.7487, 0.2326, 0.75, 0.25, 0.7409, 0.25, 0.7409, 0.2475, 0.7487, 0.25, 0.75, 0.2326, 0.7409, 0.2326, 0.75, 0.2475, 0.7487, 0.25, 0.7409, 0.125, 0.7409, 0.125, 0.7409, 0.1275, 0.7487, 0.125, 0.75, 0.1424, 0.7409, 0.1424, 0.75, 0.1275, 0.7487, 0.125, 0.7409, 0.1424, 0.75, 0.125, 0.75, 0.1275, 0.7487, 0.1424, 0.75, 0.125, 0.5091, 0.125, 0.5, 0.1275, 0.5013, 0.125, 0.5091, 0.1424, 0.5, 0.1424, 0.5, 0.1275, 0.5013, 0.125, 0.5, 0.1424, 0.5091, 0.125, 0.5091, 0.1275, 0.5013, 0.1424, 0.5, 0.2326, 0.75, 0.2326, 0.75, 0.2475, 0.7487, 0.25, 0.75, 0.2326, 0.7409, 0.25, 0.7409, 0.2475, 0.7487, 0.2326, 0.75, 0.25, 0.7409, 0.25, 0.75, 0.2475, 0.7487, 0.25, 0.7409, 0.2326, 0.5, 0.25, 0.5, 0.2475, 0.5013, 0.2326, 0.5, 0.25, 0.5091, 0.25, 0.5091, 0.2475, 0.5013, 0.25, 0.5, 0.2326, 0.5091, 0.2326, 0.5, 0.2475, 0.5013, 0.25, 0.5091, 0.875, 0.7409, 0.875, 0.5091, 0.875, 0.5091, 0.875, 0.7409, 0.875, 0.7409, 0.875, 0.5091, 0.8576, 0.5091, 0.8576, 0.7409, 0.7674, 0.75, 0.8576, 0.75, 0.8576, 0.75, 0.7674, 0.75, 0.7674, 0.75, 0.8576, 0.75, 0.8576, 0.7409, 0.7674, 0.7409, 0.8576, 0.5, 0.7674, 0.5, 0.7674, 0.5, 0.8576, 0.5, 0.8576, 0.5, 0.7674, 0.5, 0.7674, 0.5091, 0.8576, 0.5091, 0.75, 0.5091, 0.75, 0.7409, 0.75, 0.7409, 0.75, 0.5091, 0.75, 0.5091, 0.75, 0.7409, 0.7674, 0.7409, 0.7674, 0.5091, 0.8576, 0.7409, 0.8576, 0.5091, 0.875, 0.5091, 0.875, 0.7409, 0.875, 0.7409, 0.875, 0.5091, 0.875, 0.5091, 0.875, 0.7409, 0.7674, 0.7409, 0.8576, 0.7409, 0.8576, 0.75, 0.7674, 0.75, 0.7674, 0.75, 0.8576, 0.75, 0.8576, 0.75, 0.7674, 0.75, 0.8576, 0.5091, 0.7674, 0.5091, 0.7674, 0.5, 0.8576, 0.5, 0.8576, 0.5, 0.7674, 0.5, 0.7674, 0.5, 0.8576, 0.5, 0.7674, 0.5091, 0.7674, 0.7409, 0.75, 0.7409, 0.75, 0.5091, 0.75, 0.5091, 0.75, 0.7409, 0.75, 0.7409, 0.75, 0.5091, 0.875, 0.5091, 0.875, 0.5091, 0.875, 0.5, 0.875, 0.5, 0.875, 0.5, 0.875, 0.5, 0.8576, 0.5, 0.8576, 0.5, 0.75, 0.5091, 0.75, 0.5091, 0.75, 0.5, 0.75, 0.5, 0.75, 0.5, 0.75, 0.5, 0.7674, 0.5, 0.7674, 0.5, 0.8576, 0.75, 0.8576, 0.75, 0.875, 0.75, 0.875, 0.75, 0.875, 0.75, 0.875, 0.75, 0.875, 0.7409, 0.875, 0.7409, 0.7674, 0.75, 0.7674, 0.75, 0.75, 0.75, 0.75, 0.75, 0.75, 0.75, 0.75, 0.75, 0.75, 0.7409, 0.75, 0.7409, 0.1424, 0.7409, 0.1424, 0.5091, 0.125, 0.5091, 0.125, 0.7409, 0.125, 0.7409, 0.125, 0.5091, 0.125, 0.5091, 0.125, 0.7409, 0.2326, 0.7409, 0.1424, 0.7409, 0.1424, 0.75, 0.2326, 0.75, 0.2326, 0.75, 0.1424, 0.75, 0.1424, 0.75, 0.2326, 0.75, 0.1424, 0.5091, 0.2326, 0.5091, 0.2326, 0.5, 0.1424, 0.5, 0.1424, 0.5, 0.2326, 0.5, 0.2326, 0.5, 0.1424, 0.5, 0.2326, 0.5091, 0.2326, 0.7409, 0.25, 0.7409, 0.25, 0.5091, 0.25, 0.5091, 0.25, 0.7409, 0.25, 0.7409, 0.25, 0.5091, 0.125, 0.7409, 0.125, 0.5091, 0.125, 0.5091, 0.125, 0.7409, 0.125, 0.7409, 0.125, 0.5091, 0.1424, 0.5091, 0.1424, 0.7409, 0.2326, 0.75, 0.1424, 0.75, 0.1424, 0.75, 0.2326, 0.75, 0.2326, 0.75, 0.1424, 0.75, 0.1424, 0.7409, 0.2326, 0.7409, 0.1424, 0.5, 0.2326, 0.5, 0.2326, 0.5, 0.1424, 0.5, 0.1424, 0.5, 0.2326, 0.5, 0.2326, 0.5091, 0.1424, 0.5091, 0.25, 0.5091, 0.25, 0.7409, 0.25, 0.7409, 0.25, 0.5091, 0.25, 0.5091, 0.25, 0.7409, 0.2326, 0.7409, 0.2326, 0.5091, 0.1424, 0.5, 0.1424, 0.5, 0.125, 0.5, 0.125, 0.5, 0.125, 0.5, 0.125, 0.5, 0.125, 0.5091, 0.125, 0.5091, 0.2326, 0.5, 0.2326, 0.5, 0.25, 0.5, 0.25, 0.5, 0.25, 0.5, 0.25, 0.5, 0.25, 0.5091, 0.25, 0.5091, 0.125, 0.7409, 0.125, 0.7409, 0.125, 0.75, 0.125, 0.75, 0.125, 0.75, 0.125, 0.75, 0.1424, 0.75, 0.1424, 0.75, 0.25, 0.7409, 0.25, 0.7409, 0.25, 0.75, 0.25, 0.75, 0.25, 0.75, 0.25, 0.75, 0.2326, 0.75, 0.2326, 0.75, 0.875, 0.5091, 0.875, 0.7409, 0.875, 0.7409, 0.875, 0.5091, 0.8692, 0.75, 0.7558, 0.75, 0.7558, 0.75, 0.8692, 0.75, 0.125, 0.5215, 0.125, 0.5215, 0.125, 0.7285, 0.125, 0.7285, 0.75, 0.7285, 0.75, 0.5215, 0.75, 0.5215, 0.75, 0.7285, 0.7558, 0.5215, 0.7558, 0.7285, 0.8692, 0.7285, 0.8692, 0.5215, 0.7558, 0.5215, 0.8692, 0.5215, 0.8692, 0.7285, 0.7558, 0.7285, 0.7558, 0.5, 0.8692, 0.5, 0.8692, 0.5, 0.7558, 0.5, 0.1308, 0.75, 0.1308, 0.75, 0.2442, 0.75, 0.2442, 0.75, 0.25, 0.7285, 0.25, 0.7285, 0.25, 0.5215, 0.25, 0.5215, 0.2442, 0.5215, 0.1308, 0.5215, 0.1308, 0.7285, 0.2442, 0.7285, 0.2442, 0.5215, 0.2442, 0.7285, 0.1308, 0.7285, 0.1308, 0.5215, 0.2442, 0.5, 0.2442, 0.5, 0.1308, 0.5, 0.1308, 0.5, 0.875, 0.7285, 0.875, 0.7285, 0.8742, 0.747, 0.875, 0.75, 0.8692, 0.7285, 0.8692, 0.75, 0.8742, 0.747, 0.875, 0.7285, 0.8692, 0.75, 0.875, 0.75, 0.8742, 0.747, 0.8692, 0.75, 0.875, 0.5215, 0.875, 0.5, 0.8742, 0.503, 0.875, 0.5215, 0.8692, 0.5, 0.8692, 0.5, 0.8742, 0.503, 0.875, 0.5, 0.8692, 0.5215, 0.875, 0.5215, 0.8742, 0.503, 0.8692, 0.5, 0.7558, 0.5, 0.75, 0.5, 0.7508, 0.503, 0.7558, 0.5, 0.75, 0.5215, 0.75, 0.5215, 0.7508, 0.503, 0.75, 0.5, 0.7558, 0.5215, 0.7558, 0.5, 0.7508, 0.503, 0.75, 0.5215, 0.7558, 0.75, 0.7558, 0.75, 0.7508, 0.747, 0.75, 0.75, 0.7558, 0.7285, 0.75, 0.7285, 0.7508, 0.747, 0.7558, 0.75, 0.75, 0.7285, 0.75, 0.75, 0.7508, 0.747, 0.75, 0.7285, 0.875, 0.7285, 0.875, 0.75, 0.8742, 0.747, 0.875, 0.7285, 0.8692, 0.75, 0.8692, 0.75, 0.8742, 0.747, 0.875, 0.75, 0.8692, 0.7285, 0.875, 0.7285, 0.8742, 0.747, 0.8692, 0.75, 0.875, 0.5215, 0.875, 0.5215, 0.8742, 0.503, 0.875, 0.5, 0.8692, 0.5215, 0.8692, 0.5, 0.8742, 0.503, 0.875, 0.5215, 0.8692, 0.5, 0.875, 0.5, 0.8742, 0.503, 0.8692, 0.5, 0.7558, 0.75, 0.75, 0.75, 0.7508, 0.747, 0.7558, 0.75, 0.75, 0.7285, 0.75, 0.7285, 0.7508, 0.747, 0.75, 0.75, 0.7558, 0.7285, 0.7558, 0.75, 0.7508, 0.747, 0.75, 0.7285, 0.7558, 0.5, 0.7558, 0.5, 0.7508, 0.503, 0.75, 0.5, 0.7558, 0.5215, 0.75, 0.5215, 0.7508, 0.503, 0.7558, 0.5, 0.75, 0.5215, 0.75, 0.5, 0.7508, 0.503, 0.75, 0.5215, 0.125, 0.7285, 0.125, 0.75, 0.1258, 0.747, 0.125, 0.7285, 0.1308, 0.75, 0.1308, 0.75, 0.1258, 0.747, 0.125, 0.75, 0.1308, 0.7285, 0.125, 0.7285, 0.1258, 0.747, 0.1308, 0.75, 0.125, 0.5215, 0.125, 0.5215, 0.1258, 0.503, 0.125, 0.5, 0.1308, 0.5215, 0.1308, 0.5, 0.1258, 0.503, 0.125, 0.5215, 0.1308, 0.5, 0.125, 0.5, 0.1258, 0.503, 0.1308, 0.5, 0.2442, 0.5, 0.2442, 0.5, 0.2492, 0.503, 0.25, 0.5, 0.2442, 0.5215, 0.25, 0.5215, 0.2492, 0.503, 0.2442, 0.5, 0.25, 0.5215, 0.25, 0.5, 0.2492, 0.503, 0.25, 0.5215, 0.2442, 0.75, 0.25, 0.75, 0.2492, 0.747, 0.2442, 0.75, 0.25, 0.7285, 0.25, 0.7285, 0.2492, 0.747, 0.25, 0.75, 0.2442, 0.7285, 0.2442, 0.75, 0.2492, 0.747, 0.25, 0.7285, 0.125, 0.7285, 0.125, 0.7285, 0.1258, 0.747, 0.125, 0.75, 0.1308, 0.7285, 0.1308, 0.75, 0.1258, 0.747, 0.125, 0.7285, 0.1308, 0.75, 0.125, 0.75, 0.1258, 0.747, 0.1308, 0.75, 0.125, 0.5215, 0.125, 0.5, 0.1258, 0.503, 0.125, 0.5215, 0.1308, 0.5, 0.1308, 0.5, 0.1258, 0.503, 0.125, 0.5, 0.1308, 0.5215, 0.125, 0.5215, 0.1258, 0.503, 0.1308, 0.5, 0.2442, 0.75, 0.2442, 0.75, 0.2492, 0.747, 0.25, 0.75, 0.2442, 0.7285, 0.25, 0.7285, 0.2492, 0.747, 0.2442, 0.75, 0.25, 0.7285, 0.25, 0.75, 0.2492, 0.747, 0.25, 0.7285, 0.2442, 0.5, 0.25, 0.5, 0.2492, 0.503, 0.2442, 0.5, 0.25, 0.5215, 0.25, 0.5215, 0.2492, 0.503, 0.25, 0.5, 0.2442, 0.5215, 0.2442, 0.5, 0.2492, 0.503, 0.25, 0.5215, 0.875, 0.7285, 0.875, 0.5215, 0.875, 0.5215, 0.875, 0.7285, 0.875, 0.7285, 0.875, 0.5215, 0.8692, 0.5215, 0.8692, 0.7285, 0.7558, 0.75, 0.8692, 0.75, 0.8692, 0.75, 0.7558, 0.75, 0.7558, 0.75, 0.8692, 0.75, 0.8692, 0.7285, 0.7558, 0.7285, 0.8692, 0.5, 0.7558, 0.5, 0.7558, 0.5, 0.8692, 0.5, 0.8692, 0.5, 0.7558, 0.5, 0.7558, 0.5215, 0.8692, 0.5215, 0.75, 0.5215, 0.75, 0.7285, 0.75, 0.7285, 0.75, 0.5215, 0.75, 0.5215, 0.75, 0.7285, 0.7558, 0.7285, 0.7558, 0.5215, 0.8692, 0.7285, 0.8692, 0.5215, 0.875, 0.5215, 0.875, 0.7285, 0.875, 0.7285, 0.875, 0.5215, 0.875, 0.5215, 0.875, 0.7285, 0.7558, 0.7285, 0.8692, 0.7285, 0.8692, 0.75, 0.7558, 0.75, 0.7558, 0.75, 0.8692, 0.75, 0.8692, 0.75, 0.7558, 0.75, 0.8692, 0.5215, 0.7558, 0.5215, 0.7558, 0.5, 0.8692, 0.5, 0.8692, 0.5, 0.7558, 0.5, 0.7558, 0.5, 0.8692, 0.5, 0.7558, 0.5215, 0.7558, 0.7285, 0.75, 0.7285, 0.75, 0.5215, 0.75, 0.5215, 0.75, 0.7285, 0.75, 0.7285, 0.75, 0.5215, 0.875, 0.5215, 0.875, 0.5215, 0.875, 0.5, 0.875, 0.5, 0.875, 0.5, 0.875, 0.5, 0.8692, 0.5, 0.8692, 0.5, 0.75, 0.5215, 0.75, 0.5215, 0.75, 0.5, 0.75, 0.5, 0.75, 0.5, 0.75, 0.5, 0.7558, 0.5, 0.7558, 0.5, 0.8692, 0.75, 0.8692, 0.75, 0.875, 0.75, 0.875, 0.75, 0.875, 0.75, 0.875, 0.75, 0.875, 0.7285, 0.875, 0.7285, 0.7558, 0.75, 0.7558, 0.75, 0.75, 0.75, 0.75, 0.75, 0.75, 0.75, 0.75, 0.75, 0.75, 0.7285, 0.75, 0.7285, 0.1308, 0.7285, 0.1308, 0.5215, 0.125, 0.5215, 0.125, 0.7285, 0.125, 0.7285, 0.125, 0.5215, 0.125, 0.5215, 0.125, 0.7285, 0.2442, 0.7285, 0.1308, 0.7285, 0.1308, 0.75, 0.2442, 0.75, 0.2442, 0.75, 0.1308, 0.75, 0.1308, 0.75, 0.2442, 0.75, 0.1308, 0.5215, 0.2442, 0.5215, 0.2442, 0.5, 0.1308, 0.5, 0.1308, 0.5, 0.2442, 0.5, 0.2442, 0.5, 0.1308, 0.5, 0.2442, 0.5215, 0.2442, 0.7285, 0.25, 0.7285, 0.25, 0.5215, 0.25, 0.5215, 0.25, 0.7285, 0.25, 0.7285, 0.25, 0.5215, 0.125, 0.7285, 0.125, 0.5215, 0.125, 0.5215, 0.125, 0.7285, 0.125, 0.7285, 0.125, 0.5215, 0.1308, 0.5215, 0.1308, 0.7285, 0.2442, 0.75, 0.1308, 0.75, 0.1308, 0.75, 0.2442, 0.75, 0.2442, 0.75, 0.1308, 0.75, 0.1308, 0.7285, 0.2442, 0.7285, 0.1308, 0.5, 0.2442, 0.5, 0.2442, 0.5, 0.1308, 0.5, 0.1308, 0.5, 0.2442, 0.5, 0.2442, 0.5215, 0.1308, 0.5215, 0.25, 0.5215, 0.25, 0.7285, 0.25, 0.7285, 0.25, 0.5215, 0.25, 0.5215, 0.25, 0.7285, 0.2442, 0.7285, 0.2442, 0.5215, 0.1308, 0.5, 0.1308, 0.5, 0.125, 0.5, 0.125, 0.5, 0.125, 0.5, 0.125, 0.5, 0.125, 0.5215, 0.125, 0.5215, 0.2442, 0.5, 0.2442, 0.5, 0.25, 0.5, 0.25, 0.5, 0.25, 0.5, 0.25, 0.5, 0.25, 0.5215, 0.25, 0.5215, 0.125, 0.7285, 0.125, 0.7285, 0.125, 0.75, 0.125, 0.75, 0.125, 0.75, 0.125, 0.75, 0.1308, 0.75, 0.1308, 0.75, 0.25, 0.7285, 0.25, 0.7285, 0.25, 0.75, 0.25, 0.75, 0.25, 0.75, 0.25, 0.75, 0.2442, 0.75, 0.2442, 0.75, 0.875, 0.5215, 0.875, 0.7285, 0.875, 0.7285, 0.875, 0.5215])
me_cube_004.use_remesh_preserve_volume = False
me_cube_004.use_remesh_preserve_attributes = False
me_cube_004.use_mirror_vertex_groups = False
me_cube_004.update()
me_cube_004.normals_split_custom_set([tuple(v) for v in zip(*[iter([-1.0, 0.0, 0.0, -1.0, 0.0, 0.0, -1.0, 0.0, 0.0, -1.0, 0.0, 0.0, 0.0, 1.0, 0.0, 0.0, 1.0, 0.0, 0.0, 1.0, 0.0, 0.0, 1.0, 0.0, 1.0, 0.0, 0.0, 1.0, 0.0, 0.0, 1.0, 0.0, 0.0, 1.0, 0.0, 0.0, 0.0, -1.0, 0.0, 0.0, -1.0, 0.0, 0.0, -1.0, 0.0, 0.0, -1.0, 0.0, 0.0, 0.0, -1.0, 0.0, 0.0, -1.0, 0.0, 0.0, -1.0, 0.0, 0.0, -1.0, 0.0, 0.0, 1.0, 0.0, 0.0, 1.0, 0.0, 0.0, 1.0, 0.0, 0.0, 1.0, 0.0, -1.0, 0.0, 0.0, -1.0, 0.0, 0.0, -1.0, 0.0, 0.0, -1.0, 0.0, 1.0, 0.0, 0.0, 1.0, 0.0, 0.0, 1.0, 0.0, 0.0, 1.0, 0.0, 0.0, -3.368e-08, 0.0, -1.0, -3.368e-08, 0.0, -1.0, -3.368e-08, 0.0, -1.0, -3.368e-08, 0.0, -1.0, -3.368e-08, 0.0, -1.0, -3.368e-08, 0.0, -1.0, -3.368e-08, 0.0, -1.0, -3.368e-08, 0.0, -1.0, 0.0, 0.0, 1.0, 0.0, 0.0, 1.0, 0.0, 0.0, 1.0, 0.0, 0.0, 1.0, -1.0, 0.0, 0.0, -1.0, 0.0, 0.0, -1.0, 0.0, 0.0, -1.0, 0.0, 0.0, 0.0, 1.0, 0.0, 0.0, 1.0, 0.0, 0.0, 1.0, 0.0, 0.0, 1.0, 0.0, 0.0, -1.0, 0.0, 0.0, -1.0, 0.0, 0.0, -1.0, 0.0, 0.0, -1.0, 0.0, -1.0, 0.0, 0.0, -1.0, 0.0, 0.0, -1.0, 0.0, 0.0, -1.0, 0.0, 0.0, 0.0, 0.0, 1.0, 0.0, 0.0, 1.0, 0.0, 0.0, 1.0, 0.0, 0.0, 1.0, 1.0, 0.0, 0.0, 1.0, 0.0, 0.0, 1.0, 0.0, 0.0, 1.0, 0.0, 0.0, 0.0, 1.0, 0.0, 0.0, 1.0, 0.0, 0.0, 1.0, 0.0, 0.0, 1.0, 0.0, -3.684e-05, -1.0, -6.786e-05, -4.676e-05, 2.465e-05, 1.0, -1.0, -5.367e-05, -4.074e-05, -5.707e-05, -3.5e-05, 1.0, -2.639e-05, 1.0, -5.737e-05, -1.0, -2.819e-05, 4.111e-05, 5.502e-05, 4.505e-05, 1.0, 3.861e-05, -1.0, -4.524e-05, 1.0, 3.824e-05, 3.909e-05, 4.466e-05, -3.469e-05, 1.0, 1.0, 4.366e-05, -4.286e-05, 4.897e-05, 1.0, -5.558e-05, -5.475e-05, -1.0, 3.964e-05, 1.0, -5.525e-05, -5.606e-05, -3.123e-05, -5.098e-05, 1.0, -4.156e-05, 6.127e-05, 1.0, 1.0, -4.748e-05, 4.67e-05, -4.435e-05, 1.0, 2.931e-05, 4.368e-05, -5.12e-05, 1.0, -1.0, 5.752e-05, 4.47e-05, 3.216e-05, -1.0, 4.146e-05, 3.338e-05, 4.078e-05, 1.0, 4.26e-05, 1.0, 5.186e-05, -1.0, 4.527e-05, -5.811e-05, -2.05e-05, -1.0, 3.394e-05, -2.056e-05, -1.0, -0.0002373, -1.0, 2.05e-05, -3.394e-05, -1.0, 2.044e-05, 0.0003389, -2.277e-05, 3.394e-05, 1.0, -2.274e-05, -3.378e-05, 1.0, -1.0, -3.394e-05, -2.292e-05, -1.0, 3.378e-05, -2.292e-05, -2.05e-05, 1.0, -3.394e-05, -2.056e-05, 1.0, 0.0002373, -1.0, -2.05e-05, 3.394e-05, -1.0, -2.044e-05, -0.0003389, 3.394e-05, -2.304e-05, 1.0, -3.378e-05, -2.304e-05, 1.0, -3.394e-05, 1.0, -2.5e-05, 3.378e-05, 1.0, -2.5e-05, 1.0, -2.05e-05, -3.394e-05, 1.0, -2.044e-05, 0.0003389, 2.05e-05, 1.0, 3.394e-05, 2.056e-05, 1.0, -0.0002373, 2.277e-05, -3.394e-05, 1.0, 2.274e-05, 3.378e-05, 1.0, 1.0, 3.394e-05, -2.292e-05, 1.0, -3.378e-05, -2.292e-05, 2.05e-05, -1.0, -3.394e-05, 2.056e-05, -1.0, 0.0002373, 1.0, 2.05e-05, 3.394e-05, 1.0, 2.044e-05, -0.0003389, -3.394e-05, 2.304e-05, 1.0, 3.378e-05, 2.304e-05, 1.0, 3.394e-05, -1.0, -2.5e-05, -3.378e-05, -1.0, -2.5e-05, 1.0, -1.982e-05, 3.394e-05, 1.0, -1.985e-05, -0.0002373, -1.991e-05, -1.0, -3.394e-05, -1.991e-05, -1.0, 0.0002373, 1.0, 3.394e-05, 1.827e-05, 1.0, -0.0002373, 1.833e-05, -1.845e-05, -3.394e-05, 1.0, -1.845e-05, 3.378e-05, 1.0, 1.0, 1.982e-05, -3.394e-05, 1.0, 1.985e-05, 0.0002373, -1.991e-05, 1.0, 3.394e-05, -1.991e-05, 1.0, -0.0002373, -3.394e-05, 1.0, -2.563e-05, 3.378e-05, 1.0, -2.563e-05, 3.394e-05, -2.229e-05, 1.0, -3.378e-05, -2.229e-05, 1.0, 1.991e-05, 1.0, -3.394e-05, 1.991e-05, 1.0, 0.0002373, -1.0, 1.982e-05, 3.394e-05, -1.0, 1.985e-05, -0.0002373, -1.0, -3.394e-05, 1.827e-05, -1.0, 0.0002373, 1.833e-05, 1.845e-05, 3.394e-05, 1.0, 1.845e-05, -3.378e-05, 1.0, -1.0, -1.982e-05, -3.394e-05, -1.0, -1.985e-05, 0.0002373, 1.991e-05, -1.0, 3.394e-05, 1.991e-05, -1.0, -0.0002373, 3.394e-05, -1.0, -2.563e-05, -3.378e-05, -1.0, -2.563e-05, -3.394e-05, 2.229e-05, 1.0, 3.378e-05, 2.229e-05, 1.0, 0.0, 0.0, -1.0, 0.0, 0.0, -1.0, 0.0, 0.0, -1.0, 0.0, 0.0, -1.0, 0.0, 0.0, -1.0, 0.0, 0.0, -1.0, 0.0, 0.0, -1.0, 0.0, 0.0, -1.0, 0.0, 0.0, 1.0, 0.0, 0.0, 1.0, 0.0, 0.0, 1.0, 0.0, 0.0, 1.0, 1.0, 0.0, 0.0, 1.0, 0.0, 0.0, 1.0, 0.0, 0.0, 1.0, 0.0, 0.0, -1.0, 0.0, 0.0, -1.0, 0.0, 0.0, -1.0, 0.0, 0.0, -1.0, 0.0, 0.0, 0.0, -1.0, 0.0, 0.0, -1.0, 0.0, 0.0, -1.0, 0.0, 0.0, -1.0, 0.0, 0.0, 1.0, 0.0, 0.0, 1.0, 0.0, 0.0, 1.0, 0.0, 0.0, 1.0, 0.0, 0.0, -0.8849, 0.4658, 0.0, -0.8849, 0.4658, 0.0, -0.8849, 0.4658, 0.0, -0.8849, 0.4658, 1.0, 0.0, 0.0, 1.0, 0.0, 0.0, 1.0, 0.0, 0.0, 1.0, 0.0, 0.0, 0.0, 1.0, 0.0, 0.0, 1.0, 0.0, 0.0, 1.0, 0.0, 0.0, 1.0, 0.0, 0.0, 0.0, -1.0, 0.0, 0.0, -1.0, 0.0, 0.0, -1.0, 0.0, 0.0, -1.0, 0.0, 0.0, -1.0, 0.0, 0.0, -1.0, 0.0, 0.0, -1.0, 0.0, 0.0, -1.0, 9.537e-07, -0.8849, 0.4658, -2.892e-05, 5.087e-05, 1.0, -1.0, -2.217e-05, -1.916e-05, -1.0, 7.251e-05, -3.789e-05, 4.807e-05, 5.047e-05, 1.0, -1.976e-05, 1.0, -5.308e-05, 1.0, -4.339e-05, -4.302e-05, -4.81e-05, -4.323e-05, 1.0, 1.209e-05, -0.8849, 0.4658, -5.019e-05, 1.0, 3.837e-05, -6.057e-05, 4.876e-05, 1.0, 1.0, 5.463e-05, -2.718e-05, 9.716e-06, -0.8849, 0.4658, -9.57e-06, -0.8849, 0.4658, -1.0, 6.497e-06, 2.237e-05, -1.0, -2.386e-05, -5.418e-05, -1.928e-05, 3.908e-05, 1.0, -1.928e-05, -0.0002373, 1.0, -1.0, -3.394e-05, -1.931e-05, -1.0, -1.72e-05, -1.941e-05, 3.475e-05, 1.0, -3.394e-05, 3.475e-05, 1.0, 3.378e-05, -1.0, -1.32e-05, 3.394e-05, -1.0, -1.32e-05, -3.378e-05, 3.394e-05, 2.265e-05, 1.0, -0.0002373, 2.268e-05, 1.0, -3.394e-05, 1.0, -2.268e-05, 0.0002373, 1.0, -2.262e-05, 1.0, 1.785e-05, -3.394e-05, 1.0, 1.785e-05, 3.378e-05, -1.788e-05, 1.0, 3.394e-05, -1.788e-05, 1.0, -0.0002373, -2.179e-05, -3.394e-05, 1.0, -2.179e-05, 1.18e-05, 1.0, 1.0, -4.563e-05, 2.173e-05, 1.0, -3.378e-05, 2.173e-05, 2.593e-06, -1.0, -2.458e-05, -8.554e-06, -1.0, 4.497e-05, 1.0, -1.788e-05, 2.94e-05, 1.0, 1.189e-05, -3.642e-05, -2.481e-05, 7.868e-06, 1.0, 2.469e-05, 7.808e-06, 1.0, 2.481e-05, -0.8849, 0.4658, -2.469e-05, -0.8849, 0.4658, 2.551e-05, -1.0, 4.513e-05, 1.425e-05, -1.0, -2.442e-05, -1.0, -4.798e-06, -3.661e-05, -1.0, 1.326e-05, 2.927e-05, 2.387e-05, 1.0, -3.394e-05, 2.381e-05, 1.0, 3.378e-05, -1.0, -2.414e-05, 3.394e-05, -1.0, -2.408e-05, -3.378e-05, 1.0, 2.557e-05, -3.394e-05, 1.0, 2.56e-05, 3.378e-05, -2.557e-05, 1.0, 3.394e-05, -2.557e-05, 1.0, -0.0002373, 1.636e-05, -0.8849, 0.4658, -2.757e-06, -0.8849, 0.4658, 1.0, -2.712e-06, -2.898e-05, 1.0, 5.264e-06, 5.245e-06, -1.0, 0.0, 0.0, -1.0, 0.0, 0.0, -1.0, 0.0, 0.0, -1.0, 0.0, 0.0, 0.0, -1.0, 0.0, 0.0, -1.0, 0.0, 0.0, -1.0, 0.0, 0.0, -1.0, 0.0, 1.0, 0.0, 0.0, 1.0, 0.0, 0.0, 1.0, 0.0, 0.0, 1.0, 0.0, 0.0, 1.0, 0.0, 0.0, 1.0, 0.0, 0.0, 1.0, 0.0, 0.0, 1.0, 0.0, 0.0, 0.0, 0.0, -1.0, 0.0, 0.0, -1.0, 0.0, 0.0, -1.0, 0.0, 0.0, -1.0, 0.0, 0.0, 1.0, 0.0, 0.0, 1.0, 0.0, 0.0, 1.0, 0.0, 0.0, 1.0, 0.0, 1.0, 0.0, 0.0, 1.0, 0.0, 0.0, 1.0, 0.0, 0.0, 1.0, 0.0, 0.0, -1.0, 0.0, 0.0, -1.0, 0.0, 0.0, -1.0, 0.0, 0.0, -1.0, 0.0, -1.0, 0.0, 0.0, -1.0, 0.0, 0.0, -1.0, 0.0, 0.0, -1.0, 0.0, 0.0, 0.0, 0.0, -1.0, 0.0, 0.0, -1.0, 0.0, 0.0, -1.0, 0.0, 0.0, -1.0, 0.0, 0.0, 1.0, 0.0, 0.0, 1.0, 0.0, 0.0, 1.0, 0.0, 0.0, 1.0, 0.0, 1.0, 0.0, 0.0, 1.0, 0.0, 0.0, 1.0, 0.0, 0.0, 1.0, 0.0, -1.0, -3.836e-05, 1.326e-06, -0.7071, -3.086e-05, -0.7071, -0.5774, -0.5774, -0.5773, -0.7071, -0.7071, -1.341e-05, 9.388e-06, -4.703e-05, -1.0, -2.97e-05, -0.7071, -0.7071, -0.5773, -0.5774, -0.5774, -0.7071, -1.365e-05, -0.7071, 7.041e-07, -1.0, -3.642e-05, -0.7071, -0.7071, -2.835e-05, -0.5773, -0.5774, -0.5774, -1.389e-05, -0.7071, -0.7071, -1.0, -2.459e-07, -3.8e-05, -0.7071, 0.7071, -2.997e-05, -0.5774, 0.5773, -0.5774, -0.7071, 1.487e-05, -0.7071, 9.418e-06, 1.0, -4.768e-05, -2.961e-05, 0.7071, -0.7071, -0.5773, 0.5774, -0.5774, -0.7071, 0.7071, -1.431e-05, 9.984e-07, 3.707e-05, -1.0, -0.7071, 2.905e-05, -0.7071, -0.5773, 0.5774, -0.5774, -1.347e-05, 0.7071, -0.7071, 4.658e-05, 1.0, 1.118e-05, 0.7071, 0.7071, -2.903e-05, 0.5773, 0.5774, -0.5774, 1.329e-05, 0.7071, -0.7071, 1.0, -1.049e-05, -4.715e-05, 0.7071, 2.934e-05, -0.7071, 0.5774, 0.5773, -0.5774, 0.7071, 0.7071, -1.386e-05, -1.085e-05, 4.648e-05, -1.0, 2.927e-05, 0.7071, -0.7071, 0.5774, 0.5773, -0.5774, 0.7071, 1.308e-05, -0.7071, -1.121e-05, -1.0, -4.578e-05, 2.898e-05, -0.7071, -0.7071, 0.5774, -0.5774, -0.5773, 0.7071, -0.7071, -1.255e-05, -8.568e-07, -3.743e-05, -1.0, 0.7071, -2.922e-05, -0.7071, 0.5773, -0.5774, -0.5774, 1.35e-05, -0.7071, -0.7071, 1.0, -4.671e-05, 1.094e-05, 0.7071, -0.7071, -2.906e-05, 0.5774, -0.5774, -0.5773, 0.7071, -1.368e-05, -0.7071, -1.0, -4.759e-05, -1.07e-05, -0.7071, -0.7071, 2.935e-05, -0.5774, -0.5774, 0.5773, -0.7071, -1.505e-05, 0.7071, 9.358e-06, -1.0, 4.647e-05, -3.03e-05, -0.7071, 0.7071, -0.5773, -0.5774, 0.5774, -0.7071, -0.7071, 1.255e-05, 8.084e-07, -3.675e-05, 1.0, -0.7071, -2.903e-05, 0.7071, -0.5773, -0.5774, 0.5774, -1.365e-05, -0.7071, 0.7071, -1.0, -9.954e-06, 4.711e-05, -0.7071, 3.057e-05, 0.7071, -0.5774, 0.5774, 0.5773, -0.7071, 0.7071, 1.404e-05, 1.058e-05, 4.566e-05, 1.0, -2.943e-05, 0.7071, 0.7071, -0.5773, 0.5774, 0.5774, -0.7071, 1.279e-05, 0.7071, -1.229e-07, 1.0, 3.797e-05, -0.7071, 0.7071, 2.953e-05, -0.5773, 0.5774, 0.5774, -1.436e-05, 0.7071, 0.7071, 4.686e-05, -1.0, -1.147e-05, 0.7071, -0.7071, 2.827e-05, 0.5773, -0.5774, 0.5774, 1.371e-05, -0.7071, 0.7071, 1.0, -3.707e-05, -1.691e-06, 0.7071, -2.943e-05, 0.7071, 0.5774, -0.5774, 0.5773, 0.7071, -0.7071, 1.311e-05, -1.076e-05, -4.684e-05, 1.0, 2.904e-05, -0.7071, 0.7071, 0.5774, -0.5773, 0.5774, 0.7071, -1.377e-05, 0.7071, -1.043e-05, 1.0, 4.646e-05, 2.981e-05, 0.7071, 0.7071, 0.5774, 0.5774, 0.5773, 0.7071, 0.7071, 1.305e-05, -1.911e-06, 3.74e-05, 1.0, 0.7071, 2.948e-05, 0.7071, 0.5773, 0.5774, 0.5774, 1.296e-05, 0.7071, 0.7071, 1.0, 4.674e-05, -1.052e-05, 0.7071, 0.7071, 2.96e-05, 0.5774, 0.5774, 0.5773, 0.7071, 1.344e-05, 0.7071, 1.0, -4.771e-05, 1.067e-05, 0.7071, -0.7071, -2.93e-05, 0.5774, -0.5773, -0.5774, 0.7071, -1.496e-05, -0.7071, -9.775e-06, -1.0, -4.631e-05, 2.961e-05, -0.7071, -0.7071, 0.5773, -0.5774, -0.5774, 0.7071, -0.7071, -1.287e-05, -1.565e-07, -3.755e-05, -1.0, 0.7071, -2.949e-05, -0.7071, 0.5773, -0.5774, -0.5774, 1.377e-05, -0.7071, -0.7071, 1.0, -9.537e-06, -4.731e-05, 0.7071, 3.064e-05, -0.7071, 0.5774, 0.5774, -0.5773, 0.7071, 0.7071, -1.416e-05, -1.013e-05, 4.663e-05, -1.0, 2.945e-05, 0.7071, -0.7071, 0.5773, 0.5774, -0.5774, 0.7071, 1.332e-05, -0.7071, -2.682e-07, 1.0, -3.779e-05, 0.7071, 0.7071, -2.973e-05, 0.5773, 0.5774, -0.5774, 1.377e-05, 0.7071, -0.7071, 1.1e-05, 1.0, -4.635e-05, -2.921e-05, 0.7071, -0.7071, -0.5774, 0.5774, -0.5773, -0.7071, 0.7071, -1.308e-05, -4.682e-05, -1.097e-05, -1.0, -0.7071, 2.904e-05, -0.7071, -0.5773, 0.5774, -0.5774, -1.341e-05, 0.7071, -0.7071, -1.0, 4.696e-05, 1.04e-05, -0.7071, 0.7071, -2.968e-05, -0.5774, 0.5773, -0.5774, -0.7071, 1.347e-05, -0.7071, 2.03e-06, -1.0, -3.648e-05, -0.7071, -0.7071, -2.839e-05, -0.5773, -0.5774, -0.5774, -1.302e-05, -0.7071, -0.7071, -1.0, -3.734e-05, 1.583e-06, -0.7071, -2.94e-05, -0.7071, -0.5774, -0.5774, -0.5773, -0.7071, -0.7071, -1.335e-05, 1.034e-05, -4.675e-05, -1.0, -2.939e-05, -0.7071, -0.7071, -0.5774, -0.5773, -0.5774, -0.7071, -1.326e-05, -0.7071, 1.0, -3.809e-05, -1.434e-06, 0.7071, -3.081e-05, 0.7071, 0.5774, -0.5774, 0.5773, 0.7071, -0.7071, 1.344e-05, -9.924e-06, -4.615e-05, 1.0, 2.968e-05, -0.7071, 0.7071, 0.5773, -0.5774, 0.5774, 0.7071, -1.317e-05, 0.7071, -2.719e-07, -1.0, 3.645e-05, 0.7071, -0.7071, 2.806e-05, 0.5773, -0.5774, 0.5774, 1.433e-05, -0.7071, 0.7071, 1.0, -4.657e-07, 3.788e-05, 0.7071, 0.7071, 2.986e-05, 0.5774, 0.5773, 0.5774, 0.7071, 1.487e-05, 0.7071, -8.851e-06, 1.0, 4.772e-05, 3.019e-05, 0.7071, 0.7071, 0.5773, 0.5774, 0.5774, 0.7071, 0.7071, 1.407e-05, -1.591e-06, 3.627e-05, 1.0, 0.7071, 2.854e-05, 0.7071, 0.5773, 0.5774, 0.5774, 1.341e-05, 0.7071, 0.7071, 1.07e-05, -1.0, 4.601e-05, -2.956e-05, -0.7071, 0.7071, -0.5774, -0.5774, 0.5773, -0.7071, -0.7071, 1.243e-05, 1.412e-06, -3.764e-05, 1.0, -0.7071, -2.973e-05, 0.7071, -0.5773, -0.5774, 0.5774, -1.305e-05, -0.7071, 0.7071, -1.0, -4.662e-05, -1.094e-05, -0.7071, -0.7071, 2.906e-05, -0.5774, -0.5774, 0.5773, -0.7071, -1.356e-05, 0.7071, -4.719e-05, 1.0, -1.082e-05, -0.7071, 0.7071, 2.894e-05, -0.5773, 0.5774, 0.5774, -1.395e-05, 0.7071, 0.7071, -1.0, -1.094e-05, 4.685e-05, -0.7071, 2.915e-05, 0.7071, -0.5774, 0.5773, 0.5774, -0.7071, 0.7071, 1.368e-05, 1.118e-05, 4.661e-05, 1.0, -2.893e-05, 0.7071, 0.7071, -0.5774, 0.5773, 0.5774, -0.7071, 1.368e-05, 0.7071, -1.0, 1.841e-05, 1.109e-05, -1.0, -1.828e-05, 1.109e-05, -0.7071, -1.837e-05, -0.7071, -0.7071, 1.827e-05, -0.7071, -0.7071, 1.823e-05, -0.7071, -0.7071, -1.828e-05, -0.7071, 1.21e-05, -1.837e-05, -1.0, 1.21e-05, 1.848e-05, -1.0, -1.837e-05, -1.0, 1.377e-05, 1.826e-05, -1.0, 1.377e-05, 1.855e-05, -0.7071, -0.7071, -1.828e-05, -0.7071, -0.7071, -1.837e-05, -0.7071, -0.7071, 1.849e-05, -0.7071, -0.7071, 1.814e-05, 1.276e-05, -1.0, -1.825e-05, 1.276e-05, -1.0, 1.814e-05, 1.0, 1.293e-05, -1.828e-05, 1.0, 1.293e-05, -1.837e-05, 0.7071, -0.7071, 1.849e-05, 0.7071, -0.7071, 1.855e-05, 0.7071, -0.7071, -1.832e-05, 0.7071, -0.7071, -1.837e-05, -1.24e-05, -1.0, 1.826e-05, -1.24e-05, -1.0, 1.0, -1.837e-05, 1.24e-05, 1.0, 1.848e-05, 1.24e-05, 0.7071, 1.823e-05, -0.7071, 0.7071, -1.828e-05, -0.7071, 0.7071, -1.837e-05, -0.7071, 0.7071, 1.827e-05, -0.7071, -1.287e-05, 1.841e-05, -1.0, -1.287e-05, -1.828e-05, -1.0, 1.112e-05, 1.841e-05, 1.0, 1.112e-05, -1.828e-05, 1.0, -0.7071, -1.837e-05, 0.7071, -0.7071, 1.827e-05, 0.7071, -0.7071, 1.823e-05, 0.7071, -0.7071, -1.828e-05, 0.7071, -1.0, -1.837e-05, -1.049e-05, -1.0, 1.848e-05, -1.049e-05, -1.837e-05, 1.24e-05, 1.0, 1.826e-05, 1.24e-05, 1.0, 1.855e-05, -0.7071, 0.7071, -1.832e-05, -0.7071, 0.7071, -1.837e-05, -0.7071, 0.7071, 1.849e-05, -0.7071, 0.7071, 1.814e-05, -1.0, -1.359e-05, -1.828e-05, -1.0, -1.359e-05, 1.814e-05, -1.204e-05, 1.0, -0.0001284, -1.201e-05, 1.0, -1.837e-05, 0.7071, 0.7071, 1.849e-05, 0.7071, 0.7071, 1.855e-05, 0.7071, 0.7071, -1.828e-05, 0.7071, 0.7071, -1.837e-05, 1.0, -1.284e-05, 0.0001283, 1.0, -1.282e-05, -1.186e-05, -1.837e-05, 1.0, -1.18e-05, -0.0001467, 1.0, 0.7071, 1.823e-05, 0.7071, 0.7071, -0.0001284, 0.7071, 0.7071, -1.837e-05, 0.7071, 0.7071, 1.827e-05, 0.7071, 1.0, 1.841e-05, -1.177e-05, 1.0, -1.828e-05, -1.177e-05, -1.0, -1.112e-05, 1.837e-05, -1.0, -1.112e-05, -1.828e-05, -0.7071, 0.7071, -1.837e-05, -0.7071, 0.7071, 1.832e-05, -0.7071, 0.7071, 1.832e-05, -0.7071, 0.7071, -1.828e-05, 1.186e-05, 1.0, -1.837e-05, 1.186e-05, 1.0, 1.843e-05, 1.0, -1.219e-05, -1.837e-05, 1.0, -1.222e-05, 1.843e-05, 0.7071, 0.7071, 1.832e-05, 0.7071, 0.7071, -1.828e-05, 0.7071, 0.7071, -1.837e-05, 0.7071, 0.7071, 1.832e-05, -1.198e-05, 1.0, 1.837e-05, -1.198e-05, 1.0, -1.828e-05, 1.267e-05, -1.0, 1.837e-05, 1.27e-05, -1.0, -1.828e-05, -0.7071, -0.7071, -1.837e-05, -0.7071, -0.7071, 1.832e-05, -0.7071, -0.7071, 1.832e-05, -0.7071, -0.7071, -1.828e-05, -1.0, 1.147e-05, -1.837e-05, -1.0, 1.144e-05, 1.843e-05, -1.284e-05, -1.0, -1.837e-05, -1.284e-05, -1.0, 1.843e-05, 0.7071, -0.7071, 1.832e-05, 0.7071, -0.7071, -1.828e-05, 0.7071, -0.7071, -1.837e-05, 0.7071, -0.7071, 1.832e-05, 1.0, 1.246e-05, 1.837e-05, 1.0, 1.243e-05, -0.0001284, -1.21e-05, 1.841e-05, -1.0, -1.21e-05, -1.828e-05, -1.0, 0.7071, -1.837e-05, -0.7071, 0.7071, 1.827e-05, -0.7071, 0.7071, 1.823e-05, -0.7071, 0.7071, -1.828e-05, -0.7071, 1.0, -1.837e-05, 1.115e-05, 1.0, 1.848e-05, 1.115e-05, 1.837e-05, 1.276e-05, -1.0, -1.826e-05, 1.276e-05, -1.0, -1.855e-05, -0.7071, -0.7071, 1.832e-05, -0.7071, -0.7071, 1.837e-05, -0.7071, -0.7071, -1.849e-05, -0.7071, -0.7071, -1.814e-05, -1.0, 1.377e-05, 1.828e-05, -1.0, 1.377e-05, -1.814e-05, -1.24e-05, -1.0, 1.825e-05, -1.24e-05, -1.0, 1.837e-05, 0.7071, -0.7071, -1.849e-05, 0.7071, -0.7071, -1.855e-05, 0.7071, -0.7071, 1.828e-05, 0.7071, -0.7071, 1.837e-05, 1.0, 1.293e-05, -1.826e-05, 1.0, 1.293e-05, 1.287e-05, -1.837e-05, -1.0, 1.287e-05, 1.848e-05, -1.0, -0.7071, 1.823e-05, -0.7071, -0.7071, -1.828e-05, -0.7071, -0.7071, -1.837e-05, -0.7071, -0.7071, 1.827e-05, -0.7071, -1.0, 1.841e-05, 1.249e-05, -1.0, -1.828e-05, 1.249e-05, 1.0, 1.841e-05, -1.049e-05, 1.0, -1.828e-05, -1.049e-05, 0.7071, -1.837e-05, 0.7071, 0.7071, 1.827e-05, 0.7071, 0.7071, 1.823e-05, 0.7071, 0.7071, -1.828e-05, 0.7071, -1.112e-05, -1.837e-05, 1.0, -1.112e-05, 1.848e-05, 1.0, 1.837e-05, -1.0, -1.359e-05, -1.826e-05, -1.0, -1.359e-05, -1.855e-05, -0.7071, 0.7071, 1.828e-05, -0.7071, 0.7071, 1.837e-05, -0.7071, 0.7071, -1.849e-05, -0.7071, 0.7071, -1.814e-05, 1.24e-05, 1.0, 1.825e-05, 1.24e-05, 1.0, -1.814e-05, 1.0, -1.284e-05, 0.0001284, 1.0, -1.281e-05, 1.837e-05, 0.7071, 0.7071, -1.849e-05, 0.7071, 0.7071, -1.855e-05, 0.7071, 0.7071, 1.832e-05, 0.7071, 0.7071, 1.837e-05, -1.204e-05, 1.0, -0.0001283, -1.201e-05, 1.0, -1.0, -1.837e-05, -1.177e-05, -1.0, 1.848e-05, -1.177e-05, -0.7071, 1.823e-05, 0.7071, -0.7071, -1.828e-05, 0.7071, -0.7071, -1.837e-05, 0.7071, -0.7071, 0.0001283, 0.7071, 1.186e-05, 1.841e-05, 1.0, 1.18e-05, -0.0001284, 1.0, -1.186e-05, 1.0, 1.837e-05, -1.186e-05, 1.0, -1.828e-05, 0.7071, 0.7071, -1.837e-05, 0.7071, 0.7071, 1.832e-05, 0.7071, 0.7071, 1.832e-05, 0.7071, 0.7071, -1.828e-05, 1.0, -1.112e-05, -1.837e-05, 1.0, -1.112e-05, 1.843e-05, 1.198e-05, 1.0, -1.837e-05, 1.198e-05, 1.0, 1.843e-05, -0.7071, 0.7071, 1.832e-05, -0.7071, 0.7071, -1.828e-05, -0.7071, 0.7071, -1.837e-05, -0.7071, 0.7071, 1.832e-05, -1.0, -1.216e-05, 1.837e-05, -1.0, -1.216e-05, -1.828e-05, 1.0, 1.147e-05, 1.837e-05, 1.0, 1.144e-05, -1.828e-05, 0.7071, -0.7071, -1.837e-05, 0.7071, -0.7071, 1.832e-05, 0.7071, -0.7071, 1.832e-05, 0.7071, -0.7071, -1.828e-05, -1.267e-05, -1.0, -1.837e-05, -1.27e-05, -1.0, 1.843e-05, -1.0, 1.252e-05, -1.837e-05, -1.0, 1.249e-05, -0.0001466, -0.7071, -0.7071, 1.832e-05, -0.7071, -0.7071, -1.828e-05, -0.7071, -0.7071, -1.837e-05, -0.7071, -0.7071, 1.832e-05, 1.284e-05, -1.0, 1.837e-05, 1.284e-05, -1.0, -1.828e-05, -1.0, 0.0, 0.0, -1.0, 0.0, 0.0, -1.0, 0.0, 0.0, -1.0, 0.0, 0.0, 0.0, -1.0, 1.149e-06, 0.0, -1.0, 1.149e-06, 0.0, -1.0, 1.149e-06, 0.0, -1.0, 1.149e-06, 1.0, 0.0, 0.006037, 1.0, 0.0, 0.006037, 1.0, 0.0, 0.006037, 1.0, 0.0, 0.006037, 1.0, 0.0, -0.006027, 1.0, 0.0, -0.006027, 1.0, 0.0, -0.006027, 1.0, 0.0, -0.006027, -0.007337, 0.0, -1.0, -0.007337, 0.0, -1.0, -0.007337, 0.0, -1.0, -0.007337, 0.0, -1.0, 0.007337, 0.0, 1.0, 0.007337, 0.0, 1.0, 0.007337, 0.0, 1.0, 0.007337, 0.0, 1.0, 0.0, 1.0, 0.0, 0.0, 1.0, 0.0, 0.0, 1.0, 0.0, 0.0, 1.0, 0.0, 0.0, -1.0, 8.844e-07, 0.0, -1.0, 8.844e-07, 0.0, -1.0, 8.844e-07, 0.0, -1.0, 8.844e-07, -1.0, 0.0, -0.006024, -1.0, 0.0, -0.006024, -1.0, 0.0, -0.006024, -1.0, 0.0, -0.006024, 0.007337, 0.0, -1.0, 0.007337, 0.0, -1.0, 0.007337, 0.0, -1.0, 0.007337, 0.0, -1.0, -0.007337, 0.0, 1.0, -0.007337, 0.0, 1.0, -0.007337, 0.0, 1.0, -0.007337, 0.0, 1.0, 0.0, 1.0, 5.219e-07, 0.0, 1.0, 5.219e-07, 0.0, 1.0, 5.219e-07, 0.0, 1.0, 5.219e-07, -1.0, -3.347e-05, 0.006016, -0.7118, -3.527e-05, -0.7024, -0.5813, -0.5772, -0.5735, -0.7071, -0.7071, 0.004241, -0.00734, -4.466e-05, -1.0, -0.005223, -0.7071, -0.7071, -0.5812, -0.5772, -0.5736, -0.7118, -2.062e-05, -0.7024, -3.083e-05, -1.0, 2.828e-05, -0.7071, -0.7071, 0.004291, -0.5812, -0.5773, -0.5736, -0.005146, -0.7071, -0.7071, -1.0, 4.023e-05, 0.006027, -0.7071, 0.7071, 0.004226, -0.5813, 0.5772, -0.5735, -0.7118, 1.809e-05, -0.7024, 2.784e-05, 1.0, -2.973e-05, -0.00516, 0.7071, -0.7071, -0.5813, 0.5773, -0.5735, -0.7071, 0.7071, 0.004306, -0.007349, 3.609e-05, -1.0, -0.7118, 3.716e-05, -0.7024, -0.5812, 0.5772, -0.5736, -0.005207, 0.7071, -0.7071, 3.282e-05, 1.0, 2.316e-05, 0.7071, 0.7071, -0.004264, 0.5734, 0.5775, -0.5811, -0.005205, 0.7071, -0.7071, 1.0, -5.305e-06, -0.006061, 0.7023, -3.897e-06, -0.7118, 0.5734, 0.5774, -0.5811, 0.7071, 0.7071, -0.00424, -0.007313, 3.926e-06, -1.0, -0.005194, 0.7071, -0.7071, 0.5734, 0.5774, -0.5812, 0.7024, -2.003e-05, -0.7118, -2.42e-05, -1.0, -3.268e-05, -0.005188, -0.7071, -0.7071, 0.5734, -0.5775, -0.5811, 0.7071, -0.7071, -0.004247, -0.007303, 5.305e-06, -1.0, 0.7024, 4.634e-06, -0.7118, 0.5734, -0.5774, -0.5812, -0.005209, -0.7071, -0.7071, 1.0, -6.001e-06, -0.006053, 0.7071, -0.7071, -0.004257, 0.5734, -0.5774, -0.5811, 0.7023, 1.91e-05, -0.7118, -1.0, -2.783e-06, 0.006051, -0.7071, -0.7071, 0.004256, -0.5735, -0.5774, 0.5811, -0.7023, 2.149e-05, 0.7118, 2.661e-05, -1.0, 3.109e-05, 0.00519, -0.7071, 0.7071, -0.5734, -0.5775, 0.5811, -0.7071, -0.7071, 0.004245, 0.007306, 7.153e-06, 1.0, -0.7024, 6.195e-06, 0.7118, -0.5734, -0.5774, 0.5812, 0.005211, -0.7071, 0.7071, -1.0, -5.215e-06, 0.006059, -0.7023, -3.099e-06, 0.7118, -0.5735, 0.5774, 0.5811, -0.7071, 0.7071, 0.004238, 0.007317, 1.971e-06, 1.0, 0.005197, 0.7071, 0.7071, -0.5734, 0.5774, 0.5812, -0.7024, -2.179e-05, 0.7118, 1.847e-05, 1.0, 2.214e-05, -0.7071, 0.7071, 0.004262, -0.5734, 0.5775, 0.5812, 0.005207, 0.7071, 0.7071, 2.811e-05, -1.0, -3.037e-05, 0.7071, -0.7071, -0.004293, 0.5812, -0.5773, 0.5736, 0.005146, -0.7071, 0.7071, 1.0, -3.371e-05, -0.006016, 0.7118, -3.519e-05, 0.7024, 0.5813, -0.5772, 0.5735, 0.7071, -0.7071, -0.004243, 0.00734, -4.361e-05, 1.0, 0.005223, -0.7071, 0.7071, 0.5812, -0.5772, 0.5736, 0.7118, -1.934e-05, 0.7024, -3.102e-05, 1.0, 2.869e-05, 0.005159, 0.7071, 0.7071, 0.5813, 0.5773, 0.5735, 0.7071, 0.7071, -0.004307, 0.007349, 3.418e-05, 1.0, 0.7118, 3.542e-05, 0.7023, 0.5812, 0.5772, 0.5736, 0.005208, 0.7071, 0.7071, 1.0, 4.278e-05, -0.006026, 0.7071, 0.7071, -0.004229, 0.5813, 0.5772, 0.5735, 0.7118, 2.03e-05, 0.7024, 1.0, -4.484e-05, 0.006028, 0.7071, -0.7071, 0.004287, 0.5813, -0.5772, -0.5735, 0.7118, -2.423e-05, -0.7024, -3.058e-05, -1.0, -2.751e-05, 0.005161, -0.7071, -0.7071, 0.5812, -0.5773, -0.5735, 0.7071, -0.7071, 0.00431, 0.007348, -3.403e-05, -1.0, 0.7118, -3.511e-05, -0.7024, 0.5812, -0.5772, -0.5736, 0.005206, -0.7071, -0.7071, 1.0, 3.526e-05, 0.00602, 0.7118, 4.066e-05, -0.7024, 0.5813, 0.5772, -0.5735, 0.7071, 0.7071, 0.004245, 0.007339, 4.366e-05, -1.0, 0.005222, 0.7071, -0.7071, 0.5812, 0.5772, -0.5736, 0.7118, 1.97e-05, -0.7024, 2.31e-05, 1.0, 3.013e-05, 0.7071, 0.7071, 0.004295, 0.5812, 0.5773, -0.5735, 0.005144, 0.7071, -0.7071, -2.313e-05, 1.0, 1.735e-05, 0.005187, 0.7071, -0.7071, -0.5734, 0.5775, -0.5811, -0.7071, 0.7071, -0.004244, 0.007306, -7.033e-06, -1.0, -0.7024, -6.862e-06, -0.7118, -0.5734, 0.5775, -0.5811, 0.005209, 0.7071, -0.7071, -1.0, 5.849e-07, -0.006046, -0.7071, 0.7071, -0.00425, -0.5734, 0.5775, -0.5812, -0.7024, -2.432e-05, -0.7118, -3.413e-05, -1.0, 2.691e-05, -0.7071, -0.7071, -0.004259, -0.5734, -0.5775, -0.5811, 0.0052, -0.7071, -0.7071, -1.0, 6.974e-06, -0.006056, -0.7023, 7.313e-06, -0.7118, -0.5734, -0.5775, -0.5811, -0.7071, -0.7071, -0.004235, 0.007313, -4.288e-06, -1.0, 0.005191, -0.7071, -0.7071, -0.5734, -0.5775, -0.5811, -0.7024, 2.256e-05, -0.7118, 1.0, 3.457e-06, 0.006058, 0.7023, -1.691e-06, 0.7118, 0.5734, -0.5775, 0.5811, 0.7071, -0.7071, 0.004242, -0.007314, -1.155e-06, 1.0, -0.005193, -0.7071, 0.7071, 0.5734, -0.5774, 0.5812, 0.7024, 2.39e-05, 0.7118, -1.207e-05, -1.0, 2.187e-05, 0.7071, -0.7071, 0.00426, 0.5734, -0.5775, 0.5812, -0.005202, -0.7071, 0.7071, 1.0, 5.946e-06, 0.006048, 0.7071, 0.7071, 0.004257, 0.5734, 0.5774, 0.5811, 0.7023, -1.347e-05, 0.7118, -2.143e-05, 1.0, 3.18e-05, -0.005186, 0.7071, 0.7071, 0.5734, 0.5775, 0.5811, 0.7071, 0.7071, 0.004245, -0.007304, -7.778e-06, 1.0, 0.7024, -7.529e-06, 0.7118, 0.5734, 0.5774, 0.5812, -0.005209, 0.7071, 0.7071, -1.803e-05, -1.0, -2.328e-05, -0.005162, -0.7071, 0.7071, -0.5813, -0.5773, 0.5735, -0.7071, -0.7071, -0.004312, -0.007344, -3.135e-05, 1.0, -0.7118, -3.077e-05, 0.7024, -0.5812, -0.5772, 0.5736, -0.005206, -0.7071, 0.7071, -1.0, -3.468e-05, -0.006041, -0.7071, -0.7071, -0.004237, -0.5813, -0.5772, 0.5735, -0.7118, -1.469e-05, 0.7024, -2.682e-05, 1.0, -3.263e-05, -0.7071, 0.7071, -0.004297, -0.5813, 0.5773, 0.5735, -0.005145, 0.7071, 0.7071, -1.0, 2.784e-05, -0.006033, -0.7118, 3.389e-05, 0.7024, -0.5813, 0.5772, 0.5735, -0.7071, 0.7071, -0.004255, -0.007336, 4.326e-05, 1.0, -0.005223, 0.7071, 0.7071, -0.5812, 0.5772, 0.5736, -0.7118, 1.726e-05, 0.7024, -1.0, 1.822e-05, 0.00604, -1.0, -1.827e-05, 0.00604, -0.7118, -1.835e-05, -0.7024, -0.7118, 1.85e-05, -0.7024, -0.7118, 1.848e-05, -0.7024, -0.7118, -1.826e-05, -0.7024, -0.007323, -1.836e-05, -1.0, -0.007323, 1.813e-05, -1.0, -7.293e-06, -1.0, 1.052e-05, -2.62e-05, -1.0, 1.079e-05, -0.005181, -0.7071, -0.7071, -0.005107, -0.7071, -0.7071, -0.005215, -0.7071, -0.7071, -0.005234, -0.7071, -0.7071, -0.00731, 1.112e-05, -1.0, -0.007346, 1.106e-05, -1.0, -2.557e-05, 1.0, 1.377e-05, -7.929e-06, 1.0, 1.356e-05, -0.005162, 0.7071, -0.7071, -0.00518, 0.7071, -0.7071, -0.005178, 0.7071, -0.7071, -0.005215, 0.7071, -0.7071, -0.007346, -1.183e-05, -1.0, -0.007144, -1.183e-05, -1.0, 1.0, -1.838e-05, -0.006017, 1.0, 1.815e-05, -0.006017, 0.7024, 1.852e-05, -0.7118, 0.7024, -1.83e-05, -0.7118, 0.7024, -1.839e-05, -0.7118, 0.7024, 1.854e-05, -0.7118, -0.007348, 1.824e-05, -1.0, -0.007348, -1.829e-05, -1.0, 0.007351, 1.823e-05, 1.0, 0.007351, -1.83e-05, 1.0, -0.7024, -1.839e-05, 0.7118, -0.7024, -0.0001468, 0.7118, -0.7024, 1.851e-05, 0.7118, -0.7024, -1.83e-05, 0.7118, -1.0, -1.838e-05, 0.006015, -1.0, 1.815e-05, 0.006015, 0.00731, 1.168e-05, 1.0, 0.007126, 1.144e-05, 1.0, 0.005215, -0.7071, 0.7071, 0.005399, -0.7071, 0.7071, 0.005181, -0.7071, 0.7071, 0.005162, -0.7071, 0.7071, 7.367e-06, -1.0, -1.037e-05, 2.571e-05, -1.0, -1.052e-05, 0.007346, -1.204e-05, 1.0, 0.007254, -1.224e-05, 1.0, 0.005178, 0.7071, 0.7071, 0.00538, 0.7071, 0.7071, 0.005162, 0.7071, 0.7071, 0.005181, 0.7071, 0.7071, 2.505e-05, 1.0, -1.347e-05, 6.294e-05, 1.0, -1.376e-05, 0.007324, -1.836e-05, 1.0, 0.007324, 1.813e-05, 1.0, 0.7118, 1.848e-05, 0.7024, 0.7118, -1.826e-05, 0.7024, 0.7118, -1.835e-05, 0.7024, 0.7118, 1.85e-05, 0.7024, 1.0, 1.822e-05, -0.006042, 1.0, -1.827e-05, -0.006042, -1.0, -7.182e-06, 0.006056, -1.0, -6.411e-06, 0.00602, -0.7071, 0.7071, 0.004236, -0.7071, 0.7071, 0.004053, -0.7071, 0.7071, 0.00427, -0.7071, 0.7071, 0.004289, 1.034e-05, 1.0, -7.529e-06, 1.053e-05, 1.0, -2.628e-05, 1.0, -6.109e-06, -0.006055, 1.0, -6.458e-06, -0.006239, 0.7071, 0.7071, -0.004235, 0.7071, 0.7071, -0.004051, 0.7071, 0.7071, -0.00427, 0.7071, 0.7071, -0.004289, -8.911e-06, 1.0, 7.287e-06, -8.544e-06, 1.0, 2.59e-05, 9.358e-06, -1.0, -2.547e-05, 8.904e-06, -1.0, -6.291e-05, -0.7071, -0.7071, 0.004289, -0.7071, -0.7071, 0.004271, -0.7071, -0.7071, 0.004272, -0.7071, -0.7071, 0.00418, -1.0, 5.543e-06, 0.006019, -1.0, 6.496e-06, 0.006221, -9.328e-06, -1.0, 2.529e-05, -9.631e-06, -1.0, 7.682e-06, 0.7071, -0.7071, -0.004288, 0.7071, -0.7071, -0.004326, 0.7071, -0.7071, -0.004272, 0.7071, -0.7071, -0.004235, 1.0, 5.722e-06, -0.006018, 1.0, 5.215e-06, -0.00622, 0.007325, 1.822e-05, -1.0, 0.007325, -1.827e-05, -1.0, 0.7118, -1.835e-05, -0.7024, 0.7118, 1.85e-05, -0.7024, 0.7118, 1.848e-05, -0.7024, 0.7118, -1.826e-05, -0.7024, 1.0, -1.836e-05, 0.00604, 1.0, 1.813e-05, 0.00604, 0.007347, 1.174e-05, -1.0, 0.007254, 1.191e-05, -1.0, 0.005178, -0.7071, -0.7071, 0.005379, -0.7071, -0.7071, 0.005162, -0.7071, -0.7071, 0.005181, -0.7071, -0.7071, 2.503e-05, -1.0, 1.15e-05, 8.41e-06, -1.0, 1.129e-05, 0.007309, -1.246e-05, -1.0, 0.007347, -1.237e-05, -1.0, 0.005214, 0.7071, -0.7071, 0.005123, 0.7071, -0.7071, 0.005182, 0.7071, -0.7071, 0.005161, 0.7071, -0.7071, 7.885e-06, 1.0, 1.228e-05, 2.447e-05, 1.0, 1.244e-05, 0.00735, -1.838e-05, -1.0, 0.00735, 1.815e-05, -1.0, -0.7024, 1.853e-05, -0.7118, -0.7024, -1.83e-05, -0.7118, -0.7024, -1.839e-05, -0.7118, -0.7024, 1.854e-05, -0.7118, -1.0, 1.824e-05, -0.006007, -1.0, -1.829e-05, -0.006007, 1.0, 1.824e-05, 0.006023, 1.0, -0.0001835, 0.006023, 0.7024, -1.839e-05, 0.7118, 0.7024, -0.0001468, 0.7118, 0.7024, 1.852e-05, 0.7118, 0.7024, -1.83e-05, 0.7118, -0.007347, -1.838e-05, 1.0, -0.007347, 1.815e-05, 1.0, -2.497e-05, -1.0, -1.228e-05, -7.258e-06, -1.0, -1.22e-05, -0.005163, -0.7071, 0.7071, -0.005181, -0.7071, 0.7071, -0.00518, -0.7071, 0.7071, -0.00527, -0.7071, 0.7071, -0.007346, 1.156e-05, 1.0, -0.007143, 1.139e-05, 1.0, -6.736e-06, 1.0, -1.177e-05, -2.562e-05, 1.0, -1.192e-05, -0.005181, 0.7071, 0.7071, -0.005162, 0.7071, 0.7071, -0.00516, 0.7071, 0.7071, -0.0054, 0.7071, 0.7071, -0.007364, -1.177e-05, 1.0, -0.007126, -1.176e-05, 1.0, -1.0, -1.836e-05, -0.006009, -1.0, 1.813e-05, -0.006009, -0.7118, 1.848e-05, 0.7024, -0.7118, -1.826e-05, 0.7024, -0.7118, -1.835e-05, 0.7024, -0.7118, 1.85e-05, 0.7024, -0.00732, 1.822e-05, 1.0, -0.00732, -1.827e-05, 1.0, -1.1e-05, 1.0, -2.269e-05, -1.33e-05, 1.0, -5.111e-06, 0.7071, 0.7071, 0.004294, 0.7071, 0.7071, 0.004276, 0.7071, 0.7071, 0.004282, 0.7071, 0.7071, 0.00419, 1.0, -4.172e-06, 0.006031, 1.0, -2.195e-06, 0.006122, 7.451e-06, 1.0, 2.639e-05, 7.43e-06, 1.0, 8.907e-06, -0.7071, 0.7071, -0.004285, -0.7071, 0.7071, -0.004268, -0.7071, 0.7071, -0.004269, -0.7071, 0.7071, -0.004232, -1.0, -1.371e-05, -0.006014, -1.0, -1.376e-05, -0.006051, 1.0, 1.52e-06, 0.006011, 1.0, 3.251e-06, 0.00603, 0.7071, -0.7071, 0.004244, 0.7071, -0.7071, 0.004281, 0.7071, -0.7071, 0.004277, 0.7071, -0.7071, 0.004296, -1.04e-05, -1.0, -4.892e-06, -8.506e-06, -1.0, -7.869e-05, -1.0, 1.341e-05, -0.006051, -1.0, 1.333e-05, -0.00607, -0.7071, -0.7071, -0.004232, -0.7071, -0.7071, -0.004213, -0.7071, -0.7071, -0.004267, -0.7071, -0.7071, -0.004286, 7.719e-06, -1.0, 8.092e-06, 7.653e-06, -1.0, 2.669e-05, -1.0, 0.0, 0.00603, -1.0, 0.0, 0.00603, -1.0, 0.0, 0.00603, -1.0, 0.0, 0.00603, 0.0, -0.4648, -0.8854, 0.0, -0.4648, -0.8854, 0.0, -0.4648, -0.8854, 0.0, -0.4648, -0.8854, 1.0, 4.243e-07, 0.0, 1.0, 4.243e-07, 0.0, 1.0, 4.243e-07, 0.0, 1.0, 4.243e-07, 0.0, 1.0, 0.0, 0.0, 1.0, 0.0, 0.0, 1.0, 0.0, 0.0, 1.0, 0.0, 0.0, 0.0, 0.8854, -0.4648, 0.0, 0.8854, -0.4648, 0.0, 0.8854, -0.4648, 0.0, 0.8854, -0.4648, 0.0, -0.8854, 0.4648, 0.0, -0.8854, 0.4648, 0.0, -0.8854, 0.4648, 0.0, -0.8854, 0.4648, 0.0, 0.4648, 0.8854, 0.0, 0.4648, 0.8854, 0.0, 0.4648, 0.8854, 0.0, 0.4648, 0.8854, 0.0, -0.4648, -0.8854, 0.0, -0.4648, -0.8854, 0.0, -0.4648, -0.8854, 0.0, -0.4648, -0.8854, -1.0, 1.036e-09, 0.0, -1.0, 1.036e-09, 0.0, -1.0, 1.036e-09, 0.0, -1.0, 1.036e-09, 0.0, 0.0, 0.8854, -0.4648, 0.0, 0.8854, -0.4648, 0.0, 0.8854, -0.4648, 0.0, 0.8854, -0.4648, 0.0, -0.8854, 0.4648, 0.0, -0.8854, 0.4648, 0.0, -0.8854, 0.4648, 0.0, -0.8854, 0.4648, 0.0, 0.4648, 0.8854, 0.0, 0.4648, 0.8854, 0.0, 0.4648, 0.8854, 0.0, 0.4648, 0.8854, -1.0, 4.749e-05, -1.244e-05, -0.7071, 0.6261, -0.3287, -0.5774, 0.2428, -0.7796, -0.7071, -0.3287, -0.6261, -3.752e-05, 0.8854, -0.4648, -2.879e-05, 0.2974, -0.9548, -0.5774, 0.2428, -0.7795, -0.7071, 0.6261, -0.3287, -4.67e-05, -0.4648, -0.8854, -0.7071, -0.3287, -0.6261, -0.5774, 0.2428, -0.7796, -1.326e-05, 0.2974, -0.9548, -1.0, 3.466e-05, -1.757e-05, -0.7071, 0.3287, 0.6261, -0.5774, 0.7796, 0.2428, -0.7071, 0.6261, -0.3287, -3.743e-05, 0.4648, 0.8854, -2.974e-05, 0.9548, 0.2974, -0.5774, 0.7795, 0.2428, -0.7071, 0.3287, 0.6261, -4.697e-05, 0.8854, -0.4648, -0.7071, 0.6261, -0.3287, -0.5774, 0.7796, 0.2428, -1.439e-05, 0.9548, 0.2974, 4.695e-05, 0.4648, 0.8854, 0.7071, 0.3287, 0.626, 0.5773, 0.7796, 0.2428, 1.392e-05, 0.9548, 0.2974, 1.0, 3.625e-05, -3.052e-05, 0.7071, 0.6261, -0.3287, 0.5774, 0.7796, 0.2428, 0.7071, 0.3287, 0.6261, 3.707e-05, 0.8854, -0.4648, 3.003e-05, 0.9548, 0.2974, 0.5774, 0.7795, 0.2428, 0.7071, 0.6261, -0.3287, 3.809e-05, -0.4648, -0.8854, 3.019e-05, 0.2974, -0.9548, 0.5773, 0.2428, -0.7796, 0.7071, -0.3287, -0.6261, 4.64e-05, 0.8854, -0.4648, 0.7071, 0.626, -0.3287, 0.5774, 0.2428, -0.7795, 1.299e-05, 0.2974, -0.9548, 1.0, -3.12e-05, -3.543e-05, 0.7071, -0.3287, -0.6261, 0.5774, 0.2429, -0.7795, 0.7071, 0.6261, -0.3287, -1.0, -1.41e-05, -4.637e-05, -0.7071, -0.3287, -0.6261, -0.5774, -0.7796, -0.2428, -0.7071, -0.6261, 0.3287, -3.746e-05, -0.4648, -0.8854, -2.958e-05, -0.9548, -0.2974, -0.5774, -0.7795, -0.2428, -0.7071, -0.3287, -0.6261, -4.811e-05, -0.8854, 0.4648, -0.7071, -0.6261, 0.3287, -0.5774, -0.7796, -0.2428, -1.526e-05, -0.9548, -0.2974, -1.0, -4.718e-05, 1.398e-05, -0.7071, -0.6261, 0.3287, -0.5774, -0.2428, 0.7795, -0.7071, 0.3287, 0.6261, -3.615e-05, -0.8854, 0.4648, -2.795e-05, -0.2974, 0.9548, -0.5774, -0.2428, 0.7795, -0.7071, -0.6261, 0.3287, -4.809e-05, 0.4648, 0.8854, -0.7071, 0.3287, 0.626, -0.5774, -0.2428, 0.7795, -1.502e-05, -0.2974, 0.9548, 4.667e-05, -0.4648, -0.8854, 0.7071, -0.3287, -0.626, 0.5774, -0.7795, -0.2428, 1.35e-05, -0.9548, -0.2974, 1.0, -3.619e-05, 3.159e-05, 0.7071, -0.6261, 0.3287, 0.5774, -0.7795, -0.2429, 0.7071, -0.3287, -0.6261, 3.681e-05, -0.8854, 0.4648, 2.863e-05, -0.9548, -0.2974, 0.5774, -0.7795, -0.2428, 0.7071, -0.6261, 0.3287, 3.788e-05, 0.4648, 0.8854, 3.024e-05, -0.2974, 0.9548, 0.5774, -0.2428, 0.7795, 0.7071, 0.3287, 0.6261, 4.593e-05, -0.8854, 0.4648, 0.7071, -0.6261, 0.3287, 0.5774, -0.2428, 0.7795, 1.252e-05, -0.2974, 0.9548, 1.0, -3.38e-05, 1.706e-05, 0.7071, 0.3287, 0.6261, 0.5774, -0.2429, 0.7795, 0.7071, -0.6261, 0.3287, 1.0, -3.01e-05, -3.502e-05, 0.7071, -0.3287, -0.6261, 0.5774, 0.2429, -0.7795, 0.7071, 0.6261, -0.3287, 3.785e-05, -0.4648, -0.8854, 2.942e-05, 0.2974, -0.9548, 0.5774, 0.2428, -0.7795, 0.7071, -0.3287, -0.6261, 4.587e-05, 0.8854, -0.4648, 0.7071, 0.6261, -0.3287, 0.5774, 0.2428, -0.7795, 1.267e-05, 0.2974, -0.9548, 1.0, 3.693e-05, -3.102e-05, 0.7071, 0.6261, -0.3287, 0.5774, 0.7795, 0.2429, 0.7071, 0.3287, 0.6261, 3.654e-05, 0.8854, -0.4648, 2.778e-05, 0.9548, 0.2974, 0.5774, 0.7795, 0.2428, 0.7071, 0.6261, -0.3287, 4.828e-05, 0.4648, 0.8854, 0.7071, 0.3287, 0.626, 0.5774, 0.7795, 0.2428, 1.49e-05, 0.9548, 0.2974, -3.865e-05, 0.4648, 0.8854, -3.178e-05, 0.9548, 0.2974, -0.5774, 0.7795, 0.2428, -0.7071, 0.3287, 0.6261, -4.657e-05, 0.8854, -0.4648, -0.7071, 0.6261, -0.3287, -0.5774, 0.7796, 0.2428, -1.359e-05, 0.9548, 0.2974, -1.0, 3.211e-05, -1.834e-05, -0.7071, 0.3287, 0.6261, -0.5774, 0.7796, 0.2428, -0.7071, 0.6261, -0.3287, -4.697e-05, -0.4648, -0.8854, -0.7071, -0.3287, -0.6261, -0.5774, 0.2428, -0.7796, -1.454e-05, 0.2974, -0.9548, -1.0, 4.604e-05, -1.079e-05, -0.7071, 0.6261, -0.3287, -0.5774, 0.2428, -0.7796, -0.7071, -0.3287, -0.6261, -3.657e-05, 0.8854, -0.4648, -2.912e-05, 0.2974, -0.9548, -0.5774, 0.2428, -0.7795, -0.7071, 0.6261, -0.3287, 1.0, -3.367e-05, 3.207e-05, 0.7071, -0.6261, 0.3287, 0.5774, -0.7795, -0.2429, 0.7071, -0.3287, -0.6261, 3.567e-05, -0.8854, 0.4648, 2.806e-05, -0.9548, -0.2974, 0.5774, -0.7795, -0.2428, 0.7071, -0.6261, 0.3287, 4.606e-05, -0.4648, -0.8854, 0.7071, -0.3287, -0.626, 0.5774, -0.7795, -0.2428, 1.234e-05, -0.9548, -0.2974, 1.0, -3.314e-05, 1.591e-05, 0.7071, 0.3287, 0.6261, 0.5774, -0.2429, 0.7795, 0.7071, -0.6261, 0.3287, 3.627e-05, 0.4648, 0.8854, 2.829e-05, -0.2974, 0.9548, 0.5774, -0.2428, 0.7795, 0.7071, 0.3287, 0.6261, 4.711e-05, -0.8854, 0.4648, 0.7071, -0.626, 0.3287, 0.5774, -0.2428, 0.7795, 1.323e-05, -0.2974, 0.9548, -3.612e-05, -0.4648, -0.8854, -2.883e-05, -0.9548, -0.2974, -0.5774, -0.7795, -0.2428, -0.7071, -0.3287, -0.6261, -4.539e-05, -0.8854, 0.4648, -0.7071, -0.6261, 0.3287, -0.5773, -0.7796, -0.2428, -1.293e-05, -0.9548, -0.2974, -1.0, -1.052e-05, -4.546e-05, -0.7071, -0.3287, -0.6261, -0.5774, -0.7795, -0.2428, -0.7071, -0.6261, 0.3287, -4.664e-05, 0.4648, 0.8854, -0.7071, 0.3287, 0.6261, -0.5773, -0.2428, 0.7796, -1.392e-05, -0.2974, 0.9548, -1.0, -4.57e-05, 1.201e-05, -0.7071, -0.6261, 0.3287, -0.5774, -0.2428, 0.7796, -0.7071, 0.3287, 0.6261, -3.746e-05, -0.8854, 0.4648, -2.913e-05, -0.2974, 0.9548, -0.5774, -0.2428, 0.7795, -0.7071, -0.6261, 0.3287, -1.0, -1.907e-06, 2.237e-05, -1.0, -1.9e-05, -9.992e-06, -0.7071, 0.6261, -0.3287, -0.7071, 0.6261, -0.3287, -0.7071, 0.6261, -0.3287, -0.7071, 0.6261, -0.3287, 1.147e-05, 0.8854, -0.4649, 1.144e-05, 0.8854, -0.4648, -1.851e-05, -0.4648, -0.8854, 1.828e-05, -0.4648, -0.8854, 1.837e-05, 0.2974, -0.9548, -1.822e-05, 0.2974, -0.9548, -1.823e-05, 0.2974, -0.9548, 1.828e-05, 0.2974, -0.9548, 1.837e-05, 0.8854, -0.4648, -1.843e-05, 0.8854, -0.4648, 1.837e-05, 0.4648, 0.8854, -1.843e-05, 0.4648, 0.8854, -1.823e-05, 0.9548, 0.2974, 1.828e-05, 0.9548, 0.2974, 1.837e-05, 0.9548, 0.2974, -1.822e-05, 0.9548, 0.2974, -1.851e-05, 0.8854, -0.4648, 1.828e-05, 0.8854, -0.4648, 1.0, -2e-05, -1.009e-05, 1.0, -3.065e-06, 2.234e-05, 0.7071, 0.6261, -0.3287, 0.7071, 0.6261, -0.3287, 0.7071, 0.6261, -0.3287, 0.7071, 0.6261, -0.3287, -1.168e-05, 0.8854, -0.4648, -1.177e-05, 0.8854, -0.4648, 1.287e-05, -0.8854, 0.4648, 1.243e-05, -0.8854, 0.4648, -0.7071, -0.6261, 0.3287, -0.7071, -0.6261, 0.3287, -0.7071, -0.6261, 0.3287, -0.7071, -0.6261, 0.3287, -1.0, 3.666e-06, -2.211e-05, -1.0, 7.175e-05, 0.0001077, -1.851e-05, -0.8854, 0.4648, 1.828e-05, -0.8854, 0.4648, 1.837e-05, -0.9548, -0.2974, -1.822e-05, -0.9548, -0.2974, -1.823e-05, -0.9548, -0.2974, 1.828e-05, -0.9548, -0.2974, 1.837e-05, -0.4648, -0.8854, -1.843e-05, -0.4648, -0.8854, 1.837e-05, -0.8854, 0.4648, -1.843e-05, -0.8854, 0.4648, -1.823e-05, -0.2974, 0.9548, 1.828e-05, -0.2974, 0.9548, 1.837e-05, -0.2974, 0.9548, -0.0001283, -0.2974, 0.9548, -1.851e-05, 0.4648, 0.8854, 1.828e-05, 0.4648, 0.8854, -1.246e-05, -0.8854, 0.4648, -1.261e-05, -0.8854, 0.4648, 0.7071, -0.6261, 0.3287, 0.7071, -0.626, 0.3288, 0.7071, -0.6261, 0.3287, 0.7071, -0.6261, 0.3287, 1.0, 2.015e-05, 1.013e-05, 1.0, 3.164e-06, -2.21e-05, -1.0, -2.173e-05, -2.295e-06, -1.0, 1.091e-05, -1.917e-05, -0.7071, 0.3287, 0.6261, -0.7071, 0.3287, 0.6261, -0.7071, 0.3287, 0.6261, -0.7071, 0.3287, 0.6261, 9.865e-06, 0.4648, 0.8854, 1.034e-05, 0.4648, 0.8854, 1.0, 1.065e-05, -1.928e-05, 1.0, -2.199e-05, -2.286e-06, 0.7071, 0.3287, 0.6261, 0.7071, 0.3287, 0.6261, 0.7071, 0.3287, 0.6261, 0.7071, 0.3287, 0.6261, -1.034e-05, 0.4648, 0.8854, -9.865e-06, 0.4648, 0.8854, 1.284e-05, -0.4649, -0.8854, 1.32e-05, -0.4648, -0.8854, -0.7071, -0.3287, -0.6261, -0.7071, -0.3287, -0.6261, -0.7071, -0.3287, -0.6261, -0.7071, -0.3288, -0.626, -1.0, 2.216e-05, 3.606e-06, -1.0, -1.024e-05, 2.043e-05, -1.276e-05, -0.4648, -0.8854, -1.276e-05, -0.4649, -0.8854, 0.7071, -0.3287, -0.6261, 0.7071, -0.3287, -0.6261, 0.7071, -0.3287, -0.6261, 0.7071, -0.3287, -0.6261, 1.0, -1.001e-05, 2.024e-05, 1.0, 2.237e-05, 3.308e-06, -1.249e-05, 0.8854, -0.4648, -1.24e-05, 0.8854, -0.4649, 0.7071, 0.6261, -0.3287, 0.7071, 0.6261, -0.3287, 0.7071, 0.6261, -0.3287, 0.7071, 0.6261, -0.3287, 1.0, -1.907e-05, -1.024e-05, 1.0, -1.903e-06, 2.23e-05, 1.86e-05, 0.8854, -0.4648, -1.828e-05, 0.8854, -0.4648, -1.837e-05, 0.2974, -0.9548, 1.817e-05, 0.2974, -0.9548, 1.814e-05, 0.2974, -0.9548, -1.828e-05, 0.2974, -0.9548, -1.837e-05, -0.4648, -0.8854, 1.849e-05, -0.4648, -0.8854, -1.837e-05, 0.8854, -0.4648, 1.849e-05, 0.8854, -0.4648, 1.814e-05, 0.9548, 0.2974, -1.828e-05, 0.9548, 0.2974, -1.837e-05, 0.9548, 0.2974, 1.817e-05, 0.9548, 0.2974, 1.86e-05, 0.4648, 0.8854, -1.828e-05, 0.4648, 0.8854, 1.281e-05, 0.8854, -0.4648, 1.281e-05, 0.8854, -0.4648, -0.7071, 0.6261, -0.3287, -0.7071, 0.6261, -0.3287, -0.7071, 0.6261, -0.3287, -0.7071, 0.6261, -0.3287, -1.0, -3.129e-06, 2.238e-05, -1.0, -2.02e-05, -1.018e-05, 1.0, 1.892e-05, 1.021e-05, 1.0, 1.665e-06, -2.218e-05, 0.7071, -0.6261, 0.3287, 0.7071, -0.6261, 0.3287, 0.7071, -0.6261, 0.3287, 0.7071, -0.6261, 0.3287, -1.24e-05, -0.8854, 0.4648, -1.237e-05, -0.8854, 0.4649, 1.86e-05, -0.4648, -0.8854, -1.828e-05, -0.4648, -0.8854, -1.837e-05, -0.9548, -0.2974, 1.817e-05, -0.9548, -0.2974, 1.814e-05, -0.9548, -0.2974, -1.828e-05, -0.9548, -0.2974, -1.837e-05, -0.8854, 0.4648, 1.849e-05, -0.8854, 0.4648, -1.837e-05, 0.4648, 0.8854, 1.849e-05, 0.4648, 0.8854, 1.814e-05, -0.2974, 0.9548, -1.828e-05, -0.2974, 0.9548, -1.837e-05, -0.2974, 0.9548, 1.817e-05, -0.2974, 0.9548, 1.86e-05, -0.8854, 0.4648, -1.828e-05, -0.8854, 0.4648, -1.0, 3.099e-06, -2.238e-05, -1.0, 2.018e-05, 9.973e-06, -0.7071, -0.6261, 0.3287, -0.7071, -0.6261, 0.3287, -0.7071, -0.6261, 0.3287, -0.7071, -0.6261, 0.3287, 1.276e-05, -0.8854, 0.4648, 1.261e-05, -0.8853, 0.465, -1.326e-05, 0.4648, 0.8854, -1.323e-05, 0.4648, 0.8854, 0.7071, 0.3287, 0.6261, 0.7071, 0.3287, 0.6261, 0.7071, 0.3287, 0.6261, 0.7071, 0.3287, 0.6261, 1.0, 8.851e-06, -2.131e-05, 1.0, -2.355e-05, -4.1e-06, 1.332e-05, 0.4649, 0.8854, 1.368e-05, 0.4648, 0.8854, -0.7071, 0.3287, 0.6261, -0.7071, 0.3287, 0.6261, -0.7071, 0.3287, 0.6261, -0.7071, 0.3287, 0.6261, -1.0, -2.247e-05, -4.143e-06, -1.0, 1.008e-05, -2.114e-05, 1.0, -1.284e-05, 1.943e-05, 1.0, 1.994e-05, 2.831e-06, 0.7071, -0.3287, -0.6261, 0.7071, -0.3287, -0.6261, 0.7071, -0.3287, -0.6261, 0.7071, -0.3287, -0.6261, -1.228e-05, -0.4648, -0.8854, -1.24e-05, -0.4648, -0.8854, -1.0, 2.246e-05, 2.652e-06, -1.0, -9.883e-06, 1.979e-05, -0.7071, -0.3287, -0.6261, -0.7071, -0.3287, -0.6261, -0.7071, -0.3287, -0.6261, -0.7071, -0.3287, -0.6261, 1.24e-05, -0.4648, -0.8854, 1.222e-05, -0.4648, -0.8854, -1.0, 0.0, 0.0, -1.0, 0.0, 0.0, -1.0, 0.0, 0.0, -1.0, 0.0, 0.0])] * 3)])

# ---- objects
ob_furniture_wide = bpy.data.objects.new('Furniture_Wide', me_cube_004)

# ---- transforms, parenting, visibility, modifiers, constraints
ob_furniture_wide.location = (-1.989, 0.0, 0.3048)
ob_furniture_wide.lineart.crease_threshold = 0.0
_vg = ob_furniture_wide.vertex_groups.new(name='Group')

# ---- collection membership
scene.collection.objects.link(ob_furniture_wide)

# ---- scene / render settings (as saved in the file)
scene.frame_start = 1; scene.frame_end = 250; scene.frame_set(1)
scene.render.engine = 'BLENDER_EEVEE_NEXT'
scene.cycles.use_denoising = False
scene.cycles.samples = 128
scene.cycles.sampling_pattern = 'TABULATED_SOBOL'
scene.cycles.use_adaptive_sampling = False
scene.cycles.use_light_tree = False
scene.eevee.gi_diffuse_bounces = 4
scene.eevee.gi_cubemap_resolution = '2048'
scene.eevee.taa_samples = 64
scene.eevee.use_gtao = True
scene.eevee.use_raytracing = True
scene.view_settings.view_transform = 'Filmic'
bpy.context.view_layer.update()

# ---- added for rendering (the .blend has no active camera and no usable light): camera, sun
cam_auto = bpy.data.cameras.new('AutoCamera')
cam_auto.lens = 50.0
cam_auto.sensor_width = 36.0
cam_auto.clip_end = 1000.0
ob_auto_camera = bpy.data.objects.new('AutoCamera', cam_auto)
scene.collection.objects.link(ob_auto_camera)
ob_auto_camera.location = (3.31745, -6.16307, 5.09761)
ob_auto_camera.rotation_euler = (1.09748, -7.21219e-08, 0.694738)
scene.camera = ob_auto_camera
light_auto_sun = bpy.data.lights.new('AutoSun', 'SUN')
light_auto_sun.energy = 3.0
light_auto_sun.angle = 0.0523599
ob_auto_sun = bpy.data.objects.new('AutoSun', light_auto_sun)
scene.collection.objects.link(ob_auto_sun)
ob_auto_sun.rotation_euler = (0.872665, 0.174533, 0.523599)
bpy.context.view_layer.update()
